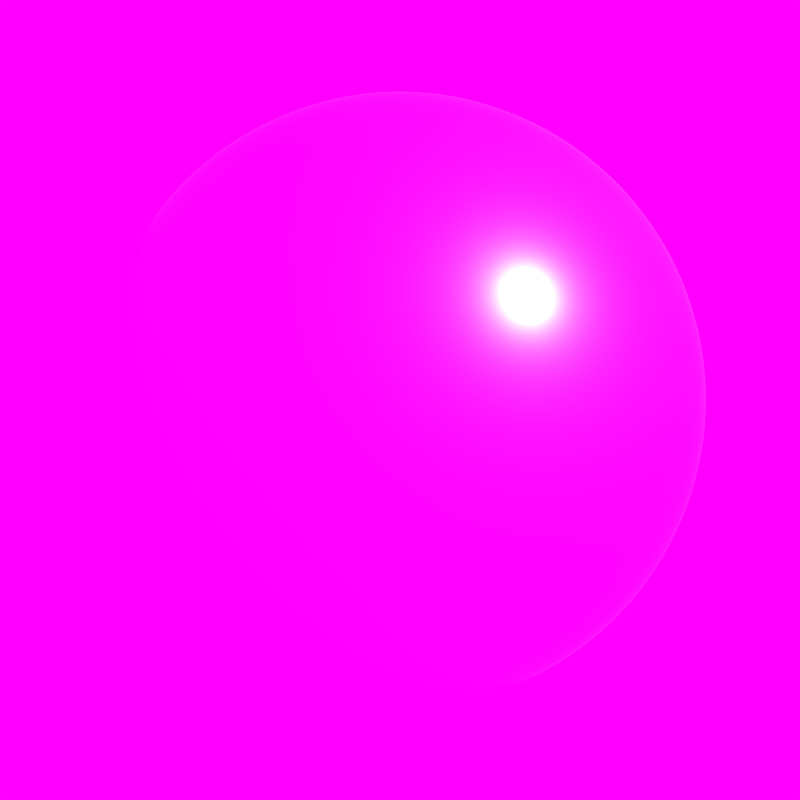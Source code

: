 # Source: brown_carpet.blend  (saved by Blender 2.78.0; exported with 4.5.12 LTS)
import bpy
from mathutils import Matrix  # noqa: F401  (used for matrix-valued properties, if any)

bpy.ops.wm.read_factory_settings(use_empty=True)
scene = bpy.context.scene
scene.name = 'Scene'

# ---- collections
col_collection_1 = bpy.data.collections.new('Collection 1'); scene.collection.children.link(col_collection_1)

# ---- images (referenced by path relative to the original .blend; pixels are not part of the script)
import os
ASSET_DIR = os.environ.get("B2B_ASSET_DIR", "")  # directory of the original .blend (textures are referenced by path, not embedded)
HERE = os.path.dirname(os.path.abspath(__file__))  # packed textures are extracted next to this script under _unpacked/

def load_image(name, relpath, width, height, colorspace="sRGB"):
    """Load a texture the original file referenced (path relative to the .blend, or extracted next to this script)."""
    p = next((c for c in (os.path.join(HERE, relpath), os.path.join(ASSET_DIR, relpath)) if relpath and os.path.exists(c)), "")
    if p:
        img = bpy.data.images.load(p, check_existing=True)
        img.name = name
    else:  # same state as the original file: an image datablock whose file is absent (Cycles renders it pink)
        img = bpy.data.images.new(name, width, height)
        img.source = "FILE"
        img.filepath = "//" + (relpath or name)
    img.colorspace_settings.name = colorspace
    return img
img_brown_carpet_diffuse_jpg = load_image('brown_carpet_diffuse.jpg', 'brown_carpet_diffuse.jpg', 1024, 1024, 'sRGB')
img_brown_carpet_reflection_jpg = load_image('brown_carpet_reflection.jpg', 'brown_carpet_reflection.jpg', 1024, 1024, 'Non-Color')
img_brown_carpet_roughness_jpg = load_image('brown_carpet_roughness.jpg', 'brown_carpet_roughness.jpg', 1024, 1024, 'Non-Color')
img_brown_carpet_height_jpg = load_image('brown_carpet_height.jpg', 'brown_carpet_height.jpg', 1024, 1024, 'Non-Color')
img_default_room_hdr = load_image('default_room.hdr', 'default_room.hdr', 1024, 1024, 'Linear Rec.709')

# ---- materials (node trees are filled in below, after node groups)
mat_material_001 = bpy.data.materials.new('Material.001')
mat_material_001.displacement_method = 'DISPLACEMENT'
mat_material_001.alpha_threshold = 0.0
mat_material_001.roughness = 0.5

# ---- node groups
ng_fresnel = bpy.data.node_groups.new('Fresnel', 'ShaderNodeTree')
_s = ng_fresnel.interface.new_socket(name='Fresnel', in_out='OUTPUT', socket_type='NodeSocketFloat')
_s.subtype = 'FACTOR'
_s.min_value = 0.0
_s.max_value = 1.0
_s = ng_fresnel.interface.new_socket(name='Metal Fresnel', in_out='OUTPUT', socket_type='NodeSocketFloat')
_s.min_value = 0.0
_s.max_value = 0.0
_s = ng_fresnel.interface.new_socket(name='Rim', in_out='OUTPUT', socket_type='NodeSocketFloat')
_s.min_value = 0.0
_s.max_value = 1.0
_s = ng_fresnel.interface.new_socket(name='Roughness', in_out='INPUT', socket_type='NodeSocketFloat')
_s.subtype = 'FACTOR'
_s.min_value = 0.0
_s.max_value = 1.0
_s = ng_fresnel.interface.new_socket(name='Normal', in_out='INPUT', socket_type='NodeSocketVector')
_s.min_value = -1.0
_s.max_value = 1.0
_s.hide_value = True
_s = ng_fresnel.interface.new_socket(name='IOR', in_out='INPUT', socket_type='NodeSocketFloat')
_s.default_value = 1.45
_s.min_value = 0.0
_s.max_value = 1000.0
_s = ng_fresnel.interface.new_socket(name='Rim Amount', in_out='INPUT', socket_type='NodeSocketFloat')
_s.default_value = 0.5
_s.min_value = 0.0
_s.max_value = 1.0
_N = ng_fresnel.nodes; _L = ng_fresnel.links
n0 = _N.new('ShaderNodeMix'); n0.name = 'Mix.001'; n0.location = (2, 66)
n0.data_type = 'RGBA'
n1 = _N.new('ShaderNodeBump'); n1.name = 'Bump'; n1.location = (-172, 15)
n1.hide = True
n1.inputs[1].default_value = 0.1
n1.inputs[2].default_value = 1.0
n2 = _N.new('ShaderNodeFresnel'); n2.name = 'Fresnel.002'; n2.location = (245, -76)
n2.width = 149
n3 = _N.new('ShaderNodeFresnel'); n3.name = 'Fresnel.001'; n3.location = (241, 66)
n3.width = 153
n4 = _N.new('NodeGroupOutput'); n4.name = 'Group Output'; n4.location = (925, 65)
n5 = _N.new('ShaderNodeMath'); n5.name = 'Math'; n5.location = (452, 29)
n5.operation = 'SUBTRACT'
n6 = _N.new('ShaderNodeLayerWeight'); n6.name = 'Layer Weight'; n6.location = (249, -176)
n7 = _N.new('ShaderNodeMath'); n7.name = 'Math.001'; n7.location = (426, -197)
n7.hide = True
n7.operation = 'POWER'
n7.inputs[1].default_value = 2.0
n8 = _N.new('ShaderNodeNewGeometry'); n8.name = 'Geometry'; n8.location = (-241, -66)
n9 = _N.new('NodeReroute'); n9.name = 'Reroute'; n9.location = (204, -64)
n9.width = 16
n9.socket_idname = 'NodeSocketFloat'
n10 = _N.new('NodeGroupInput'); n10.name = 'Group Input'; n10.location = (-441, 0)
_L.new(n8.outputs[4], n0.inputs[7])
_L.new(n1.outputs[0], n0.inputs[6])
_L.new(n0.outputs[2], n3.inputs[1])
_L.new(n10.outputs[0], n0.inputs[0])
_L.new(n10.outputs[1], n1.inputs[4])
_L.new(n9.outputs[0], n3.inputs[0])
_L.new(n8.outputs[4], n2.inputs[1])
_L.new(n3.outputs[0], n5.inputs[0])
_L.new(n2.outputs[0], n5.inputs[1])
_L.new(n5.outputs[0], n4.inputs[1])
_L.new(n3.outputs[0], n4.inputs[0])
_L.new(n0.outputs[2], n6.inputs[1])
_L.new(n6.outputs[1], n7.inputs[0])
_L.new(n7.outputs[0], n4.inputs[2])
_L.new(n10.outputs[3], n6.inputs[0])
_L.new(n9.outputs[0], n2.inputs[0])
_L.new(n10.outputs[2], n9.inputs[0])
n4.is_active_output = True
ng_reflection = bpy.data.node_groups.new('Reflection', 'ShaderNodeTree')
_s = ng_reflection.interface.new_socket(name='Shader', in_out='OUTPUT', socket_type='NodeSocketShader')
_s = ng_reflection.interface.new_socket(name='Shader', in_out='INPUT', socket_type='NodeSocketShader')
_s = ng_reflection.interface.new_socket(name='Roughness', in_out='INPUT', socket_type='NodeSocketFloat')
_s.subtype = 'FACTOR'
_s.min_value = 0.0
_s.max_value = 1.0
_s = ng_reflection.interface.new_socket(name='Reflection', in_out='INPUT', socket_type='NodeSocketFloat')
_s.subtype = 'FACTOR'
_s.min_value = 0.0
_s.max_value = 1.0
_s = ng_reflection.interface.new_socket(name='Normal', in_out='INPUT', socket_type='NodeSocketVector')
_s.min_value = -1.0
_s.max_value = 1.0
_s.hide_value = True
_N = ng_reflection.nodes; _L = ng_reflection.links
n0 = _N.new('NodeGroupOutput'); n0.name = 'Group Output'; n0.location = (495, 0)
n1 = _N.new('ShaderNodeMix'); n1.name = 'Mix'; n1.location = (76, 161)
n1.data_type = 'RGBA'
n1.inputs[7].default_value = (1.0, 1.0, 1.0, 1.0)
n2 = _N.new('NodeGroupInput'); n2.name = 'Group Input'; n2.location = (-410, 2)
n3 = _N.new('ShaderNodeMixShader'); n3.name = 'Mix Shader'; n3.location = (297, 2)
n4 = _N.new('ShaderNodeGroup'); n4.name = 'Group'; n4.location = (-155, 187)
n4.width = 150
n4.node_tree = ng_fresnel
n4.inputs[2].default_value = 1.45
n4.inputs[3].default_value = 0.5
n5 = _N.new('ShaderNodeBsdfAnisotropic'); n5.name = 'Glossy BSDF'; n5.location = (-155, -55)
n5.distribution = 'GGX'
n5.inputs[0].default_value = (1.0, 1.0, 1.0, 1.0)
n6 = _N.new('ShaderNodeMath'); n6.name = 'Math'; n6.location = (0, 0)
n6.operation = 'POWER'
_L.new(n5.outputs[0], n3.inputs[2])
_L.new(n2.outputs[0], n3.inputs[1])
_L.new(n2.outputs[1], n4.inputs[0])
_L.new(n2.outputs[3], n4.inputs[1])
_L.new(n2.outputs[3], n5.inputs[4])
_L.new(n1.outputs[2], n3.inputs[0])
_L.new(n4.outputs[0], n1.inputs[0])
_L.new(n2.outputs[2], n1.inputs[6])
_L.new(n3.outputs[0], n0.inputs[0])
_L.new(n2.outputs[1], n6.inputs[0])
_L.new(n6.outputs[0], n5.inputs[1])
n0.is_active_output = True
ng_pbr_dielectric = bpy.data.node_groups.new('PBR Dielectric', 'ShaderNodeTree')
_s = ng_pbr_dielectric.interface.new_socket(name='Shader', in_out='OUTPUT', socket_type='NodeSocketShader')
_s = ng_pbr_dielectric.interface.new_socket(name='Color', in_out='INPUT', socket_type='NodeSocketColor')
_s.default_value = (0.8, 0.02264, 0.0, 1.0)
_s = ng_pbr_dielectric.interface.new_socket(name='Roughness', in_out='INPUT', socket_type='NodeSocketFloat')
_s.subtype = 'FACTOR'
_s.min_value = 0.0
_s.max_value = 1.0
_s = ng_pbr_dielectric.interface.new_socket(name='Reflection', in_out='INPUT', socket_type='NodeSocketFloat')
_s.subtype = 'FACTOR'
_s.default_value = 0.1382
_s.min_value = 0.0
_s.max_value = 1.0
_s = ng_pbr_dielectric.interface.new_socket(name='Normal', in_out='INPUT', socket_type='NodeSocketVector')
_s.min_value = -1.0
_s.max_value = 1.0
_s.hide_value = True
_N = ng_pbr_dielectric.nodes; _L = ng_pbr_dielectric.links
n0 = _N.new('ShaderNodeBsdfDiffuse'); n0.name = 'Diffuse BSDF'; n0.location = (-47, 122)
n1 = _N.new('ShaderNodeMath'); n1.name = 'Math'; n1.location = (-175, -31)
n1.hide = True
n1.operation = 'POWER'
n1.inputs[1].default_value = 2.0
n2 = _N.new('ShaderNodeMath'); n2.name = 'Math.001'; n2.location = (-176, -75)
n2.hide = True
n2.operation = 'POWER'
n2.inputs[1].default_value = 2.0
n3 = _N.new('NodeGroupInput'); n3.name = 'Group Input'; n3.location = (-620, 3)
n4 = _N.new('ShaderNodeGroup'); n4.name = 'Group.001'; n4.location = (156, 1)
n4.node_tree = ng_reflection
n5 = _N.new('NodeGroupOutput'); n5.name = 'Group Output'; n5.location = (356, 0)
_L.new(n0.outputs[0], n4.inputs[0])
_L.new(n4.outputs[0], n5.inputs[0])
_L.new(n3.outputs[0], n0.inputs[0])
_L.new(n3.outputs[1], n1.inputs[0])
_L.new(n3.outputs[2], n2.inputs[0])
_L.new(n3.outputs[3], n4.inputs[3])
_L.new(n3.outputs[3], n0.inputs[2])
_L.new(n1.outputs[0], n0.inputs[1])
_L.new(n1.outputs[0], n4.inputs[1])
_L.new(n2.outputs[0], n4.inputs[2])
n5.is_active_output = True
ng_less_more_slider = bpy.data.node_groups.new('Less/More Slider', 'ShaderNodeTree')
_s = ng_less_more_slider.interface.new_socket(name='Val', in_out='OUTPUT', socket_type='NodeSocketFloat')
_s.min_value = 0.0
_s.max_value = 1.0
_s = ng_less_more_slider.interface.new_socket(name='Color2', in_out='INPUT', socket_type='NodeSocketColor')
_s = ng_less_more_slider.interface.new_socket(name='Less/More', in_out='INPUT', socket_type='NodeSocketFloat')
_s.subtype = 'FACTOR'
_s.min_value = -1.0
_s.max_value = 1.0
_N = ng_less_more_slider.nodes; _L = ng_less_more_slider.links
n0 = _N.new('ShaderNodeMath'); n0.name = 'Math.001'; n0.location = (-21, -45)
n1 = _N.new('ShaderNodeMath'); n1.name = 'Math'; n1.location = (-220, -48)
n1.operation = 'MULTIPLY'
n2 = _N.new('ShaderNodeMix'); n2.name = 'Mix'; n2.location = (220, 48)
n2.data_type = 'RGBA'
n2.blend_type = 'OVERLAY'
n2.inputs[0].default_value = 1.0
n3 = _N.new('NodeGroupOutput'); n3.name = 'Group Output'; n3.location = (417, 37)
n4 = _N.new('NodeGroupInput'); n4.name = 'Group Input'; n4.location = (-420, 0)
_L.new(n1.outputs[0], n0.inputs[0])
_L.new(n0.outputs[0], n2.inputs[6])
_L.new(n4.outputs[1], n1.inputs[0])
_L.new(n2.outputs[2], n3.inputs[0])
_L.new(n4.outputs[0], n2.inputs[7])
n3.is_active_output = True

# ---- material node trees
mat_material_001.use_nodes = True; mat_material_001.node_tree.nodes.clear()
_N = mat_material_001.node_tree.nodes; _L = mat_material_001.node_tree.links
n0 = _N.new('ShaderNodeOutputMaterial'); n0.name = 'Material Output'; n0.location = (344, 300)
n1 = _N.new('ShaderNodeTexImage'); n1.name = 'Image Texture'; n1.location = (-119, 313)
n1.width = 140
n1.image = img_brown_carpet_diffuse_jpg
n2 = _N.new('ShaderNodeTexImage'); n2.name = 'Image Texture.001'; n2.location = (-149, -4)
n2.width = 140
n2.image = img_brown_carpet_reflection_jpg
n3 = _N.new('ShaderNodeTexImage'); n3.name = 'Image Texture.002'; n3.location = (-154, -231)
n3.width = 140
n3.image = img_brown_carpet_roughness_jpg
n4 = _N.new('ShaderNodeGroup'); n4.name = 'Group'; n4.location = (91, 311)
n4.node_tree = ng_pbr_dielectric
n4.inputs[3].default_value = (0.0, 0.0, 0.0)
n5 = _N.new('ShaderNodeTexImage'); n5.name = 'Image Texture.003'; n5.location = (-113, -470)
n5.width = 140
n5.image = img_brown_carpet_height_jpg
n6 = _N.new('ShaderNodeGroup'); n6.name = 'Group.001'; n6.location = (124, -101)
n6.node_tree = ng_less_more_slider
n6.inputs[1].default_value = -0.4182
n7 = _N.new('ShaderNodeDisplacement'); n7.name = 'Displacement'; n7.location = (0, 0)
n7.inputs[1].default_value = 0.0
n7.inputs[2].default_value = 0.1
_L.new(n1.outputs[0], n4.inputs[0])
_L.new(n2.outputs[0], n4.inputs[2])
_L.new(n3.outputs[0], n4.inputs[1])
_L.new(n4.outputs[0], n0.inputs[0])
_L.new(n5.outputs[0], n6.inputs[0])
_L.new(n6.outputs[0], n7.inputs[0])
_L.new(n7.outputs[0], n0.inputs[2])
n0.is_active_output = True

# ---- world
world_world = bpy.data.worlds.new('World'); scene.world = world_world
world_world.use_nodes = True; world_world.node_tree.nodes.clear()
_N = world_world.node_tree.nodes; _L = world_world.node_tree.links
n0 = _N.new('ShaderNodeOutputWorld'); n0.name = 'World Output'; n0.location = (423, 275)
n1 = _N.new('ShaderNodeBackground'); n1.name = 'Background'; n1.location = (248, 275)
n2 = _N.new('ShaderNodeMath'); n2.name = 'Math'; n2.location = (-105, 163)
n2.operation = 'MULTIPLY'
n3 = _N.new('ShaderNodeMath'); n3.name = 'Math.001'; n3.location = (61, 163)
n3.width = 151
n3.inputs[1].default_value = 1.0
n4 = _N.new('ShaderNodeTexEnvironment'); n4.name = 'Environment Texture'; n4.location = (-383, 337)
n4.width = 140
n4.image = img_default_room_hdr
_L.new(n1.outputs[0], n0.inputs[0])
_L.new(n2.outputs[0], n3.inputs[0])
_L.new(n3.outputs[0], n1.inputs[1])
_L.new(n4.outputs[0], n1.inputs[0])
_L.new(n4.outputs[0], n2.inputs[0])
n0.is_active_output = True
world_world.color = (0.05088, 0.05088, 0.05088)
world_world.use_sun_shadow = False
world_world.sun_shadow_jitter_overblur = 0.0
world_world.cycles.sampling_method = 'MANUAL'

# ---- cameras
cam_camera = bpy.data.cameras.new('Camera')
cam_camera.clip_end = 100.0
cam_camera.lens = 35.0
cam_camera.sensor_width = 32.0
cam_camera.sensor_height = 18.0
cam_camera.ortho_scale = 7.314
cam_camera.dof.focus_distance = 0.0

# ---- meshes
me_sphere = bpy.data.meshes.new('Sphere')
me_sphere.from_pydata([(0.03806, 0.1913, 0.9808), (0.07466, 0.3753, 0.9239), (0.1084, 0.5449, 0.8315), (0.1379, 0.6935, 0.7071), (0.1622, 0.8155, 0.5556), (0.1802, 0.9061, 0.3827), (0.1913, 0.9619, 0.1951), (0.1951, 0.9808, 7.55e-08), (0.1913, 0.9619, -0.1951), (0.1802, 0.9061, -0.3827), (0.1622, 0.8155, -0.5556), (0.1379, 0.6935, -0.7071), (0.1084, 0.5449, -0.8315), (0.07466, 0.3753, -0.9239), (0.03806, 0.1913, -0.9808), (0.07466, 0.1802, 0.9808), (0.1464, 0.3536, 0.9239), (0.2126, 0.5133, 0.8315), (0.2706, 0.6533, 0.7071), (0.3182, 0.7682, 0.5556), (0.3536, 0.8536, 0.3827), (0.3753, 0.9061, 0.1951), (0.3827, 0.9239, 7.55e-08), (0.3753, 0.9061, -0.1951), (0.3536, 0.8536, -0.3827), (0.3182, 0.7682, -0.5556), (0.2706, 0.6533, -0.7071), (0.2126, 0.5133, -0.8315), (0.1464, 0.3536, -0.9239), (0.07466, 0.1802, -0.9808), (0.1084, 0.1622, 0.9808), (0.2126, 0.3182, 0.9239), (0.3087, 0.4619, 0.8315), (0.3928, 0.5879, 0.7071), (0.4619, 0.6913, 0.5556), (0.5133, 0.7682, 0.3827), (0.5449, 0.8155, 0.1951), (0.5556, 0.8315, 7.55e-08), (0.5449, 0.8155, -0.1951), (0.5133, 0.7682, -0.3827), (0.4619, 0.6913, -0.5556), (0.3928, 0.5879, -0.7071), (0.3087, 0.4619, -0.8315), (0.2126, 0.3182, -0.9239), (0.1084, 0.1622, -0.9808), (0.1379, 0.1379, 0.9808), (0.2706, 0.2706, 0.9239), (0.3928, 0.3928, 0.8315), (0.5, 0.5, 0.7071), (0.5879, 0.5879, 0.5556), (0.6533, 0.6533, 0.3827), (0.6935, 0.6935, 0.1951), (0.7071, 0.7071, 7.55e-08), (0.6935, 0.6935, -0.1951), (0.6533, 0.6533, -0.3827), (0.5879, 0.5879, -0.5556), (0.5, 0.5, -0.7071), (0.3928, 0.3928, -0.8315), (0.2706, 0.2706, -0.9239), (0.1379, 0.1379, -0.9808), (0.1622, 0.1084, 0.9808), (0.3182, 0.2126, 0.9239), (0.4619, 0.3087, 0.8315), (0.5879, 0.3928, 0.7071), (0.6913, 0.4619, 0.5556), (0.7682, 0.5133, 0.3827), (0.8155, 0.5449, 0.1951), (0.8315, 0.5556, 7.55e-08), (0.8155, 0.5449, -0.1951), (0.7682, 0.5133, -0.3827), (0.6913, 0.4619, -0.5556), (0.5879, 0.3928, -0.7071), (0.4619, 0.3087, -0.8315), (0.3182, 0.2126, -0.9239), (0.1622, 0.1084, -0.9808), (0.0, -3.258e-07, -1.0), (0.1802, 0.07466, 0.9808), (0.3536, 0.1464, 0.9239), (0.5133, 0.2126, 0.8315), (0.6533, 0.2706, 0.7071), (0.7682, 0.3182, 0.5556), (0.8536, 0.3536, 0.3827), (0.9061, 0.3753, 0.1951), (0.9239, 0.3827, 7.55e-08), (0.9061, 0.3753, -0.1951), (0.8536, 0.3536, -0.3827), (0.7682, 0.3182, -0.5556), (0.6533, 0.2706, -0.7071), (0.5133, 0.2126, -0.8315), (0.3536, 0.1464, -0.9239), (0.1802, 0.07466, -0.9808), (0.1913, 0.03806, 0.9808), (0.3753, 0.07466, 0.9239), (0.5449, 0.1084, 0.8315), (0.6935, 0.1379, 0.7071), (0.8155, 0.1622, 0.5556), (0.9061, 0.1802, 0.3827), (0.9619, 0.1913, 0.1951), (0.9808, 0.1951, 7.55e-08), (0.9619, 0.1913, -0.1951), (0.9061, 0.1802, -0.3827), (0.8155, 0.1622, -0.5556), (0.6935, 0.1379, -0.7071), (0.5449, 0.1084, -0.8315), (0.3753, 0.07466, -0.9239), (0.1913, 0.03806, -0.9808), (0.1951, -3.266e-07, 0.9808), (0.3827, -3.192e-07, 0.9239), (0.5556, -3.117e-07, 0.8315), (0.7071, -3.192e-07, 0.7071), (0.8315, -3.341e-07, 0.5556), (0.9239, -2.745e-07, 0.3827), (0.9808, -3.937e-07, 0.1951), (1.0, -3.788e-07, 7.55e-08), (0.9808, -3.937e-07, -0.1951), (0.9239, -2.298e-07, -0.3827), (0.8315, -3.341e-07, -0.5556), (0.7071, -3.192e-07, -0.7071), (0.5556, -3.415e-07, -0.8315), (0.3827, -3.043e-07, -0.9239), (0.1951, -3.08e-07, -0.9808), (0.1913, -0.03806, 0.9808), (0.3753, -0.07466, 0.9239), (0.5449, -0.1084, 0.8315), (0.6935, -0.138, 0.7071), (0.8155, -0.1622, 0.5556), (0.9061, -0.1802, 0.3827), (0.9619, -0.1913, 0.1951), (0.9808, -0.1951, 7.55e-08), (0.9619, -0.1913, -0.1951), (0.9061, -0.1802, -0.3827), (0.8155, -0.1622, -0.5556), (0.6935, -0.138, -0.7071), (0.5449, -0.1084, -0.8315), (0.3753, -0.07466, -0.9239), (0.1913, -0.03806, -0.9808), (0.1802, -0.07466, 0.9808), (0.3536, -0.1464, 0.9239), (0.5133, -0.2126, 0.8315), (0.6533, -0.2706, 0.7071), (0.7682, -0.3182, 0.5556), (0.8536, -0.3536, 0.3827), (0.9061, -0.3753, 0.1951), (0.9239, -0.3827, 7.55e-08), (0.9061, -0.3753, -0.1951), (0.8536, -0.3536, -0.3827), (0.7682, -0.3182, -0.5556), (0.6533, -0.2706, -0.7071), (0.5133, -0.2126, -0.8315), (0.3536, -0.1464, -0.9239), (0.1802, -0.07466, -0.9808), (0.1622, -0.1084, 0.9808), (0.3182, -0.2126, 0.9239), (0.4619, -0.3087, 0.8315), (0.5879, -0.3928, 0.7071), (0.6913, -0.4619, 0.5556), (0.7682, -0.5133, 0.3827), (0.8155, -0.5449, 0.1951), (0.8315, -0.5556, 7.55e-08), (0.8155, -0.5449, -0.1951), (0.7682, -0.5133, -0.3827), (0.6913, -0.4619, -0.5556), (0.5879, -0.3928, -0.7071), (0.4619, -0.3087, -0.8315), (0.3182, -0.2126, -0.9239), (0.1622, -0.1084, -0.9808), (0.1379, -0.138, 0.9808), (0.2706, -0.2706, 0.9239), (0.3928, -0.3928, 0.8315), (0.5, -0.5, 0.7071), (0.5879, -0.5879, 0.5556), (0.6533, -0.6533, 0.3827), (0.6935, -0.6935, 0.1951), (0.7071, -0.7071, 7.55e-08), (0.6935, -0.6935, -0.1951), (0.6533, -0.6533, -0.3827), (0.5879, -0.5879, -0.5556), (0.5, -0.5, -0.7071), (0.3928, -0.3928, -0.8315), (0.2706, -0.2706, -0.9239), (0.1379, -0.138, -0.9808), (0.1084, -0.1622, 0.9808), (0.2126, -0.3182, 0.9239), (0.3087, -0.4619, 0.8315), (0.3928, -0.5879, 0.7071), (0.4619, -0.6913, 0.5556), (0.5133, -0.7682, 0.3827), (0.5449, -0.8155, 0.1951), (0.5556, -0.8315, 7.55e-08), (0.5449, -0.8155, -0.1951), (0.5133, -0.7682, -0.3827), (0.4619, -0.6913, -0.5556), (0.3928, -0.5879, -0.7071), (0.3087, -0.4619, -0.8315), (0.2126, -0.3182, -0.9239), (0.1084, -0.1622, -0.9808), (0.07466, -0.1802, 0.9808), (0.1464, -0.3536, 0.9239), (0.2126, -0.5133, 0.8315), (0.2706, -0.6533, 0.7071), (0.3182, -0.7682, 0.5556), (0.3536, -0.8536, 0.3827), (0.3753, -0.9061, 0.1951), (0.3827, -0.9239, 7.55e-08), (0.3753, -0.9061, -0.1951), (0.3536, -0.8536, -0.3827), (0.3182, -0.7682, -0.5556), (0.2706, -0.6533, -0.7071), (0.2126, -0.5133, -0.8315), (0.1464, -0.3536, -0.9239), (0.07466, -0.1802, -0.9808), (0.03806, -0.1913, 0.9808), (0.07466, -0.3753, 0.9239), (0.1084, -0.5449, 0.8315), (0.1379, -0.6935, 0.7071), (0.1622, -0.8155, 0.5556), (0.1802, -0.9061, 0.3827), (0.1913, -0.9619, 0.1951), (0.1951, -0.9808, 7.55e-08), (0.1913, -0.9619, -0.1951), (0.1802, -0.9061, -0.3827), (0.1622, -0.8155, -0.5556), (0.1379, -0.6935, -0.7071), (0.1084, -0.5449, -0.8315), (0.07466, -0.3753, -0.9239), (0.03806, -0.1913, -0.9808), (-7.212e-09, -0.1951, 0.9808), (4.122e-08, -0.3827, 0.9239), (2.632e-08, -0.5556, 0.8315), (-2.584e-08, -0.7071, 0.7071), (-8.544e-08, -0.8315, 0.5556), (6.357e-08, -0.9239, 0.3827), (-8.544e-08, -0.9808, 0.1951), (-1.003e-07, -1.0, 7.55e-08), (-8.544e-08, -0.9808, -0.1951), (6.357e-08, -0.9239, -0.3827), (-8.544e-08, -0.8315, -0.5556), (-2.584e-08, -0.7071, -0.7071), (-1.094e-08, -0.5556, -0.8315), (3.964e-09, -0.3827, -0.9239), (3.964e-09, -0.1951, -0.9808), (-0.03806, -0.1913, 0.9808), (-0.07466, -0.3753, 0.9239), (-0.1084, -0.5449, 0.8315), (-0.1379, -0.6935, 0.7071), (-0.1622, -0.8155, 0.5556), (-0.1802, -0.9061, 0.3827), (-0.1913, -0.9619, 0.1951), (-0.1951, -0.9808, 7.55e-08), (-0.1913, -0.9619, -0.1951), (-0.1802, -0.9061, -0.3827), (-0.1622, -0.8155, -0.5556), (-0.1379, -0.6935, -0.7071), (-0.1084, -0.5449, -0.8315), (-0.07466, -0.3753, -0.9239), (-0.03806, -0.1913, -0.9808), (-0.07466, -0.1802, 0.9808), (-0.1464, -0.3536, 0.9239), (-0.2126, -0.5133, 0.8315), (-0.2706, -0.6533, 0.7071), (-0.3182, -0.7682, 0.5556), (-0.3536, -0.8536, 0.3827), (-0.3753, -0.9061, 0.1951), (-0.3827, -0.9239, 7.55e-08), (-0.3753, -0.9061, -0.1951), (-0.3536, -0.8536, -0.3827), (-0.3182, -0.7682, -0.5556), (-0.2706, -0.6533, -0.7071), (-0.2126, -0.5133, -0.8315), (-0.1464, -0.3536, -0.9239), (-0.07466, -0.1802, -0.9808), (-1.81e-07, -5.968e-07, 1.0), (-0.1084, -0.1622, 0.9808), (-0.2126, -0.3182, 0.9239), (-0.3087, -0.4619, 0.8315), (-0.3928, -0.5879, 0.7071), (-0.4619, -0.6913, 0.5556), (-0.5133, -0.7682, 0.3827), (-0.5449, -0.8155, 0.1951), (-0.5556, -0.8315, 7.55e-08), (-0.5449, -0.8155, -0.1951), (-0.5133, -0.7682, -0.3827), (-0.4619, -0.6913, -0.5556), (-0.3928, -0.5879, -0.7071), (-0.3087, -0.4619, -0.8315), (-0.2126, -0.3182, -0.9239), (-0.1084, -0.1622, -0.9808), (-0.1379, -0.138, 0.9808), (-0.2706, -0.2706, 0.9239), (-0.3928, -0.3928, 0.8315), (-0.5, -0.5, 0.7071), (-0.5879, -0.5879, 0.5556), (-0.6533, -0.6533, 0.3827), (-0.6935, -0.6935, 0.1951), (-0.7071, -0.7071, 7.55e-08), (-0.6935, -0.6935, -0.1951), (-0.6533, -0.6533, -0.3827), (-0.5879, -0.5879, -0.5556), (-0.5, -0.5, -0.7071), (-0.3928, -0.3928, -0.8315), (-0.2706, -0.2706, -0.9239), (-0.1379, -0.1379, -0.9808), (-0.1622, -0.1084, 0.9808), (-0.3182, -0.2126, 0.9239), (-0.4619, -0.3087, 0.8315), (-0.5879, -0.3928, 0.7071), (-0.6913, -0.4619, 0.5556), (-0.7682, -0.5133, 0.3827), (-0.8155, -0.5449, 0.1951), (-0.8315, -0.5556, 7.55e-08), (-0.8155, -0.5449, -0.1951), (-0.7682, -0.5133, -0.3827), (-0.6913, -0.4619, -0.5556), (-0.5879, -0.3928, -0.7071), (-0.4619, -0.3087, -0.8315), (-0.3182, -0.2126, -0.9239), (-0.1622, -0.1084, -0.9808), (-0.1802, -0.07466, 0.9808), (-0.3536, -0.1464, 0.9239), (-0.5133, -0.2126, 0.8315), (-0.6533, -0.2706, 0.7071), (-0.7682, -0.3182, 0.5556), (-0.8536, -0.3536, 0.3827), (-0.9061, -0.3753, 0.1951), (-0.9239, -0.3827, 7.55e-08), (-0.9061, -0.3753, -0.1951), (-0.8536, -0.3536, -0.3827), (-0.7682, -0.3182, -0.5556), (-0.6533, -0.2706, -0.7071), (-0.5133, -0.2126, -0.8315), (-0.3536, -0.1464, -0.9239), (-0.1802, -0.07466, -0.9808), (-0.1913, -0.03806, 0.9808), (-0.3753, -0.07466, 0.9239), (-0.5449, -0.1084, 0.8315), (-0.6935, -0.1379, 0.7071), (-0.8155, -0.1622, 0.5556), (-0.9061, -0.1802, 0.3827), (-0.9619, -0.1913, 0.1951), (-0.9808, -0.1951, 7.55e-08), (-0.9619, -0.1913, -0.1951), (-0.9061, -0.1802, -0.3827), (-0.8155, -0.1622, -0.5556), (-0.6935, -0.1379, -0.7071), (-0.5449, -0.1084, -0.8315), (-0.3753, -0.07466, -0.9239), (-0.1913, -0.03806, -0.9808), (-0.1951, -3.117e-07, 0.9808), (-0.3827, -2.819e-07, 0.9239), (-0.5556, -2.819e-07, 0.8315), (-0.7071, -1.851e-07, 0.7071), (-0.8315, -1.404e-07, 0.5556), (-0.9239, -3.192e-07, 0.3827), (-0.9808, -9.567e-08, 0.1951), (-1.0, -1.404e-07, 7.55e-08), (-0.9808, -9.567e-08, -0.1951), (-0.9239, -3.192e-07, -0.3827), (-0.8315, -1.404e-07, -0.5556), (-0.7071, -1.851e-07, -0.7071), (-0.5556, -2.596e-07, -0.8315), (-0.3827, -2.521e-07, -0.9239), (-0.1951, -3.155e-07, -0.9808), (-0.1913, 0.03806, 0.9808), (-0.3753, 0.07466, 0.9239), (-0.5449, 0.1084, 0.8315), (-0.6935, 0.1379, 0.7071), (-0.8155, 0.1622, 0.5556), (-0.9061, 0.1802, 0.3827), (-0.9619, 0.1913, 0.1951), (-0.9808, 0.1951, 7.55e-08), (-0.9619, 0.1913, -0.1951), (-0.9061, 0.1802, -0.3827), (-0.8155, 0.1622, -0.5556), (-0.6935, 0.1379, -0.7071), (-0.5449, 0.1084, -0.8315), (-0.3753, 0.07466, -0.9239), (-0.1913, 0.03806, -0.9808), (-0.1802, 0.07466, 0.9808), (-0.3536, 0.1464, 0.9239), (-0.5133, 0.2126, 0.8315), (-0.6533, 0.2706, 0.7071), (-0.7682, 0.3182, 0.5556), (-0.8536, 0.3536, 0.3827), (-0.9061, 0.3753, 0.1951), (-0.9239, 0.3827, 7.55e-08), (-0.9061, 0.3753, -0.1951), (-0.8536, 0.3536, -0.3827), (-0.7682, 0.3182, -0.5556), (-0.6533, 0.2706, -0.7071), (-0.5133, 0.2126, -0.8315), (-0.3536, 0.1464, -0.9239), (-0.1802, 0.07466, -0.9808), (-0.1622, 0.1084, 0.9808), (-0.3182, 0.2126, 0.9239), (-0.4619, 0.3087, 0.8315), (-0.5879, 0.3928, 0.7071), (-0.6913, 0.4619, 0.5556), (-0.7682, 0.5133, 0.3827), (-0.8155, 0.5449, 0.1951), (-0.8315, 0.5556, 7.55e-08), (-0.8155, 0.5449, -0.1951), (-0.7682, 0.5133, -0.3827), (-0.6913, 0.4619, -0.5556), (-0.5879, 0.3928, -0.7071), (-0.4619, 0.3087, -0.8315), (-0.3182, 0.2126, -0.9239), (-0.1622, 0.1084, -0.9808), (-0.1379, 0.1379, 0.9808), (-0.2706, 0.2706, 0.9239), (-0.3928, 0.3928, 0.8315), (-0.5, 0.5, 0.7071), (-0.5879, 0.5879, 0.5556), (-0.6533, 0.6533, 0.3827), (-0.6935, 0.6935, 0.1951), (-0.7071, 0.7071, 7.55e-08), (-0.6935, 0.6935, -0.1951), (-0.6533, 0.6533, -0.3827), (-0.5879, 0.5879, -0.5556), (-0.5, 0.5, -0.7071), (-0.3928, 0.3928, -0.8315), (-0.2706, 0.2706, -0.9239), (-0.1379, 0.1379, -0.9808), (-0.1084, 0.1622, 0.9808), (-0.2126, 0.3182, 0.9239), (-0.3087, 0.4619, 0.8315), (-0.3928, 0.5879, 0.7071), (-0.4619, 0.6913, 0.5556), (-0.5133, 0.7682, 0.3827), (-0.5449, 0.8155, 0.1951), (-0.5556, 0.8315, 7.55e-08), (-0.5449, 0.8155, -0.1951), (-0.5133, 0.7682, -0.3827), (-0.4619, 0.6913, -0.5556), (-0.3928, 0.5879, -0.7071), (-0.3087, 0.4619, -0.8315), (-0.2126, 0.3182, -0.9239), (-0.1084, 0.1622, -0.9808), (-0.07466, 0.1802, 0.9808), (-0.1464, 0.3536, 0.9239), (-0.2126, 0.5133, 0.8315), (-0.2706, 0.6533, 0.7071), (-0.3182, 0.7682, 0.5556), (-0.3536, 0.8536, 0.3827), (-0.3753, 0.9061, 0.1951), (-0.3827, 0.9239, 7.55e-08), (-0.3753, 0.9061, -0.1951), (-0.3536, 0.8536, -0.3827), (-0.3182, 0.7682, -0.5556), (-0.2706, 0.6533, -0.7071), (-0.2126, 0.5133, -0.8315), (-0.1464, 0.3536, -0.9239), (-0.07466, 0.1802, -0.9808), (-0.03806, 0.1913, 0.9808), (-0.07466, 0.3753, 0.9239), (-0.1084, 0.5449, 0.8315), (-0.1379, 0.6935, 0.7071), (-0.1622, 0.8155, 0.5556), (-0.1802, 0.9061, 0.3827), (-0.1913, 0.9619, 0.1951), (-0.1951, 0.9808, 7.55e-08), (-0.1913, 0.9619, -0.1951), (-0.1802, 0.9061, -0.3827), (-0.1622, 0.8155, -0.5556), (-0.1379, 0.6935, -0.7071), (-0.1084, 0.5449, -0.8315), (-0.07466, 0.3753, -0.9239), (-0.03806, 0.1913, -0.9808), (3.749e-08, 0.1951, 0.9808), (7.847e-08, 0.3827, 0.9239), (1.083e-07, 0.5556, 0.8315), (1.53e-07, 0.7071, 0.7071), (2.722e-07, 0.8315, 0.5556), (6.357e-08, 0.9239, 0.3827), (2.573e-07, 0.9808, 0.1951), (2.722e-07, 1.0, 7.55e-08), (2.573e-07, 0.9808, -0.1951), (6.357e-08, 0.9239, -0.3827), (2.722e-07, 0.8315, -0.5556), (1.53e-07, 0.7071, -0.7071), (1.232e-07, 0.5556, -0.8315), (7.847e-08, 0.3827, -0.9239), (1.514e-08, 0.1951, -0.9808)], [], [(468, 467, 0, 1), (476, 475, 8, 9), (469, 468, 1, 2), (477, 476, 9, 10), (470, 469, 2, 3), (478, 477, 10, 11), (471, 470, 3, 4), (479, 478, 11, 12), (472, 471, 4, 5), (480, 479, 12, 13), (473, 472, 5, 6), (481, 480, 13, 14), (474, 473, 6, 7), (467, 271, 0), (75, 481, 14), (475, 474, 7, 8), (0, 271, 15), (75, 14, 29), (8, 7, 22, 23), (1, 0, 15, 16), (9, 8, 23, 24), (2, 1, 16, 17), (10, 9, 24, 25), (3, 2, 17, 18), (11, 10, 25, 26), (4, 3, 18, 19), (12, 11, 26, 27), (5, 4, 19, 20), (13, 12, 27, 28), (6, 5, 20, 21), (14, 13, 28, 29), (7, 6, 21, 22), (19, 18, 33, 34), (27, 26, 41, 42), (20, 19, 34, 35), (28, 27, 42, 43), (21, 20, 35, 36), (29, 28, 43, 44), (22, 21, 36, 37), (15, 271, 30), (75, 29, 44), (23, 22, 37, 38), (16, 15, 30, 31), (24, 23, 38, 39), (17, 16, 31, 32), (25, 24, 39, 40), (18, 17, 32, 33), (26, 25, 40, 41), (38, 37, 52, 53), (31, 30, 45, 46), (39, 38, 53, 54), (32, 31, 46, 47), (40, 39, 54, 55), (33, 32, 47, 48), (41, 40, 55, 56), (34, 33, 48, 49), (42, 41, 56, 57), (35, 34, 49, 50), (43, 42, 57, 58), (36, 35, 50, 51), (44, 43, 58, 59), (37, 36, 51, 52), (30, 271, 45), (75, 44, 59), (57, 56, 71, 72), (50, 49, 64, 65), (58, 57, 72, 73), (51, 50, 65, 66), (59, 58, 73, 74), (52, 51, 66, 67), (45, 271, 60), (75, 59, 74), (53, 52, 67, 68), (46, 45, 60, 61), (54, 53, 68, 69), (47, 46, 61, 62), (55, 54, 69, 70), (48, 47, 62, 63), (56, 55, 70, 71), (49, 48, 63, 64), (61, 60, 76, 77), (69, 68, 84, 85), (62, 61, 77, 78), (70, 69, 85, 86), (63, 62, 78, 79), (71, 70, 86, 87), (64, 63, 79, 80), (72, 71, 87, 88), (65, 64, 80, 81), (73, 72, 88, 89), (66, 65, 81, 82), (74, 73, 89, 90), (67, 66, 82, 83), (60, 271, 76), (75, 74, 90), (68, 67, 83, 84), (81, 80, 95, 96), (89, 88, 103, 104), (82, 81, 96, 97), (90, 89, 104, 105), (83, 82, 97, 98), (76, 271, 91), (75, 90, 105), (84, 83, 98, 99), (77, 76, 91, 92), (85, 84, 99, 100), (78, 77, 92, 93), (86, 85, 100, 101), (79, 78, 93, 94), (87, 86, 101, 102), (80, 79, 94, 95), (88, 87, 102, 103), (100, 99, 114, 115), (93, 92, 107, 108), (101, 100, 115, 116), (94, 93, 108, 109), (102, 101, 116, 117), (95, 94, 109, 110), (103, 102, 117, 118), (96, 95, 110, 111), (104, 103, 118, 119), (97, 96, 111, 112), (105, 104, 119, 120), (98, 97, 112, 113), (91, 271, 106), (75, 105, 120), (99, 98, 113, 114), (92, 91, 106, 107), (119, 118, 133, 134), (112, 111, 126, 127), (120, 119, 134, 135), (113, 112, 127, 128), (106, 271, 121), (75, 120, 135), (114, 113, 128, 129), (107, 106, 121, 122), (115, 114, 129, 130), (108, 107, 122, 123), (116, 115, 130, 131), (109, 108, 123, 124), (117, 116, 131, 132), (110, 109, 124, 125), (118, 117, 132, 133), (111, 110, 125, 126), (131, 130, 145, 146), (124, 123, 138, 139), (132, 131, 146, 147), (125, 124, 139, 140), (133, 132, 147, 148), (126, 125, 140, 141), (134, 133, 148, 149), (127, 126, 141, 142), (135, 134, 149, 150), (128, 127, 142, 143), (121, 271, 136), (75, 135, 150), (129, 128, 143, 144), (122, 121, 136, 137), (130, 129, 144, 145), (123, 122, 137, 138), (150, 149, 164, 165), (143, 142, 157, 158), (136, 271, 151), (75, 150, 165), (144, 143, 158, 159), (137, 136, 151, 152), (145, 144, 159, 160), (138, 137, 152, 153), (146, 145, 160, 161), (139, 138, 153, 154), (147, 146, 161, 162), (140, 139, 154, 155), (148, 147, 162, 163), (141, 140, 155, 156), (149, 148, 163, 164), (142, 141, 156, 157), (154, 153, 168, 169), (162, 161, 176, 177), (155, 154, 169, 170), (163, 162, 177, 178), (156, 155, 170, 171), (164, 163, 178, 179), (157, 156, 171, 172), (165, 164, 179, 180), (158, 157, 172, 173), (151, 271, 166), (75, 165, 180), (159, 158, 173, 174), (152, 151, 166, 167), (160, 159, 174, 175), (153, 152, 167, 168), (161, 160, 175, 176), (173, 172, 187, 188), (166, 271, 181), (75, 180, 195), (174, 173, 188, 189), (167, 166, 181, 182), (175, 174, 189, 190), (168, 167, 182, 183), (176, 175, 190, 191), (169, 168, 183, 184), (177, 176, 191, 192), (170, 169, 184, 185), (178, 177, 192, 193), (171, 170, 185, 186), (179, 178, 193, 194), (172, 171, 186, 187), (180, 179, 194, 195), (192, 191, 206, 207), (185, 184, 199, 200), (193, 192, 207, 208), (186, 185, 200, 201), (194, 193, 208, 209), (187, 186, 201, 202), (195, 194, 209, 210), (188, 187, 202, 203), (181, 271, 196), (75, 195, 210), (189, 188, 203, 204), (182, 181, 196, 197), (190, 189, 204, 205), (183, 182, 197, 198), (191, 190, 205, 206), (184, 183, 198, 199), (196, 271, 211), (75, 210, 225), (204, 203, 218, 219), (197, 196, 211, 212), (205, 204, 219, 220), (198, 197, 212, 213), (206, 205, 220, 221), (199, 198, 213, 214), (207, 206, 221, 222), (200, 199, 214, 215), (208, 207, 222, 223), (201, 200, 215, 216), (209, 208, 223, 224), (202, 201, 216, 217), (210, 209, 224, 225), (203, 202, 217, 218), (215, 214, 229, 230), (223, 222, 237, 238), (216, 215, 230, 231), (224, 223, 238, 239), (217, 216, 231, 232), (225, 224, 239, 240), (218, 217, 232, 233), (211, 271, 226), (75, 225, 240), (219, 218, 233, 234), (212, 211, 226, 227), (220, 219, 234, 235), (213, 212, 227, 228), (221, 220, 235, 236), (214, 213, 228, 229), (222, 221, 236, 237), (234, 233, 248, 249), (227, 226, 241, 242), (235, 234, 249, 250), (228, 227, 242, 243), (236, 235, 250, 251), (229, 228, 243, 244), (237, 236, 251, 252), (230, 229, 244, 245), (238, 237, 252, 253), (231, 230, 245, 246), (239, 238, 253, 254), (232, 231, 246, 247), (240, 239, 254, 255), (233, 232, 247, 248), (226, 271, 241), (75, 240, 255), (253, 252, 267, 268), (246, 245, 260, 261), (254, 253, 268, 269), (247, 246, 261, 262), (255, 254, 269, 270), (248, 247, 262, 263), (241, 271, 256), (75, 255, 270), (249, 248, 263, 264), (242, 241, 256, 257), (250, 249, 264, 265), (243, 242, 257, 258), (251, 250, 265, 266), (244, 243, 258, 259), (252, 251, 266, 267), (245, 244, 259, 260), (265, 264, 280, 281), (258, 257, 273, 274), (266, 265, 281, 282), (259, 258, 274, 275), (267, 266, 282, 283), (260, 259, 275, 276), (268, 267, 283, 284), (261, 260, 276, 277), (269, 268, 284, 285), (262, 261, 277, 278), (270, 269, 285, 286), (263, 262, 278, 279), (256, 271, 272), (75, 270, 286), (264, 263, 279, 280), (257, 256, 272, 273), (285, 284, 299, 300), (278, 277, 292, 293), (286, 285, 300, 301), (279, 278, 293, 294), (272, 271, 287), (75, 286, 301), (280, 279, 294, 295), (273, 272, 287, 288), (281, 280, 295, 296), (274, 273, 288, 289), (282, 281, 296, 297), (275, 274, 289, 290), (283, 282, 297, 298), (276, 275, 290, 291), (284, 283, 298, 299), (277, 276, 291, 292), (289, 288, 303, 304), (297, 296, 311, 312), (290, 289, 304, 305), (298, 297, 312, 313), (291, 290, 305, 306), (299, 298, 313, 314), (292, 291, 306, 307), (300, 299, 314, 315), (293, 292, 307, 308), (301, 300, 315, 316), (294, 293, 308, 309), (287, 271, 302), (75, 301, 316), (295, 294, 309, 310), (288, 287, 302, 303), (296, 295, 310, 311), (308, 307, 322, 323), (316, 315, 330, 331), (309, 308, 323, 324), (302, 271, 317), (75, 316, 331), (310, 309, 324, 325), (303, 302, 317, 318), (311, 310, 325, 326), (304, 303, 318, 319), (312, 311, 326, 327), (305, 304, 319, 320), (313, 312, 327, 328), (306, 305, 320, 321), (314, 313, 328, 329), (307, 306, 321, 322), (315, 314, 329, 330), (327, 326, 341, 342), (320, 319, 334, 335), (328, 327, 342, 343), (321, 320, 335, 336), (329, 328, 343, 344), (322, 321, 336, 337), (330, 329, 344, 345), (323, 322, 337, 338), (331, 330, 345, 346), (324, 323, 338, 339), (317, 271, 332), (75, 331, 346), (325, 324, 339, 340), (318, 317, 332, 333), (326, 325, 340, 341), (319, 318, 333, 334), (346, 345, 360, 361), (339, 338, 353, 354), (332, 271, 347), (75, 346, 361), (340, 339, 354, 355), (333, 332, 347, 348), (341, 340, 355, 356), (334, 333, 348, 349), (342, 341, 356, 357), (335, 334, 349, 350), (343, 342, 357, 358), (336, 335, 350, 351), (344, 343, 358, 359), (337, 336, 351, 352), (345, 344, 359, 360), (338, 337, 352, 353), (350, 349, 364, 365), (358, 357, 372, 373), (351, 350, 365, 366), (359, 358, 373, 374), (352, 351, 366, 367), (360, 359, 374, 375), (353, 352, 367, 368), (361, 360, 375, 376), (354, 353, 368, 369), (347, 271, 362), (75, 361, 376), (355, 354, 369, 370), (348, 347, 362, 363), (356, 355, 370, 371), (349, 348, 363, 364), (357, 356, 371, 372), (369, 368, 383, 384), (362, 271, 377), (75, 376, 391), (370, 369, 384, 385), (363, 362, 377, 378), (371, 370, 385, 386), (364, 363, 378, 379), (372, 371, 386, 387), (365, 364, 379, 380), (373, 372, 387, 388), (366, 365, 380, 381), (374, 373, 388, 389), (367, 366, 381, 382), (375, 374, 389, 390), (368, 367, 382, 383), (376, 375, 390, 391), (388, 387, 402, 403), (381, 380, 395, 396), (389, 388, 403, 404), (382, 381, 396, 397), (390, 389, 404, 405), (383, 382, 397, 398), (391, 390, 405, 406), (384, 383, 398, 399), (377, 271, 392), (75, 391, 406), (385, 384, 399, 400), (378, 377, 392, 393), (386, 385, 400, 401), (379, 378, 393, 394), (387, 386, 401, 402), (380, 379, 394, 395), (75, 406, 421), (400, 399, 414, 415), (393, 392, 407, 408), (401, 400, 415, 416), (394, 393, 408, 409), (402, 401, 416, 417), (395, 394, 409, 410), (403, 402, 417, 418), (396, 395, 410, 411), (404, 403, 418, 419), (397, 396, 411, 412), (405, 404, 419, 420), (398, 397, 412, 413), (406, 405, 420, 421), (399, 398, 413, 414), (392, 271, 407), (419, 418, 433, 434), (412, 411, 426, 427), (420, 419, 434, 435), (413, 412, 427, 428), (421, 420, 435, 436), (414, 413, 428, 429), (407, 271, 422), (75, 421, 436), (415, 414, 429, 430), (408, 407, 422, 423), (416, 415, 430, 431), (409, 408, 423, 424), (417, 416, 431, 432), (410, 409, 424, 425), (418, 417, 432, 433), (411, 410, 425, 426), (423, 422, 437, 438), (431, 430, 445, 446), (424, 423, 438, 439), (432, 431, 446, 447), (425, 424, 439, 440), (433, 432, 447, 448), (426, 425, 440, 441), (434, 433, 448, 449), (427, 426, 441, 442), (435, 434, 449, 450), (428, 427, 442, 443), (436, 435, 450, 451), (429, 428, 443, 444), (422, 271, 437), (75, 436, 451), (430, 429, 444, 445), (442, 441, 456, 457), (450, 449, 464, 465), (443, 442, 457, 458), (451, 450, 465, 466), (444, 443, 458, 459), (437, 271, 452), (75, 451, 466), (445, 444, 459, 460), (438, 437, 452, 453), (446, 445, 460, 461), (439, 438, 453, 454), (447, 446, 461, 462), (440, 439, 454, 455), (448, 447, 462, 463), (441, 440, 455, 456), (449, 448, 463, 464), (461, 460, 475, 476), (454, 453, 468, 469), (462, 461, 476, 477), (455, 454, 469, 470), (463, 462, 477, 478), (456, 455, 470, 471), (464, 463, 478, 479), (457, 456, 471, 472), (465, 464, 479, 480), (458, 457, 472, 473), (466, 465, 480, 481), (459, 458, 473, 474), (452, 271, 467), (75, 466, 481), (460, 459, 474, 475), (453, 452, 467, 468)])
me_sphere.polygons.foreach_set('use_smooth', [True] * 512)
_uv = me_sphere.uv_layers.new(name='UVMap')
_uv.uv.foreach_set('vector', [-1.17, 2.02, -0.3592, 1.969, -0.1905, 1.966, -1.392, 2.08, -1.634, 0.7864, -1.595, 0.9453, -1.703, 0.9744, -1.737, 0.8143, -1.309, 1.886, -1.17, 2.02, -1.392, 2.08, -1.474, 1.93, -1.673, 0.6277, -1.634, 0.7864, -1.737, 0.8143, -1.772, 0.6542, -1.379, 1.734, -1.309, 1.886, -1.474, 1.93, -1.522, 1.773, -1.714, 0.4693, -1.673, 0.6277, -1.772, 0.6542, -1.807, 0.4943, -1.43, 1.579, -1.379, 1.734, -1.522, 1.773, -1.562, 1.614, -1.758, 0.3117, -1.714, 0.4693, -1.807, 0.4943, -1.843, 0.3346, -1.475, 1.421, -1.43, 1.579, -1.562, 1.614, -1.599, 1.455, -1.809, 0.1556, -1.758, 0.3117, -1.843, 0.3346, -1.882, 0.1754, -1.516, 1.263, -1.475, 1.421, -1.599, 1.455, -1.634, 1.295, -1.874, 0.003271, -1.809, 0.1556, -1.882, 0.1754, -1.927, 0.01757, -1.556, 1.104, -1.516, 1.263, -1.634, 1.295, -1.669, 1.135, -0.3592, 1.969, 0.2233, 1.731, -0.1905, 1.966, -1.995, -0.1353, -1.874, 0.003271, -1.927, 0.01757, -1.595, 0.9453, -1.556, 1.104, -1.669, 1.135, -1.703, 0.9744, -0.1905, 1.966, 0.2233, 1.731, 0.5038, 1.841, 1.591, -0.8252, 1.659, -0.6723, 1.605, -0.6613, 1.883, 0.2846, 1.918, 0.4447, 1.803, 0.4681, 1.774, 0.307, 2.195, 1.39, 3.396, 1.276, 0.5038, 1.841, 1.946, 1.441, 1.849, 0.1244, 1.883, 0.2846, 1.774, 0.307, 1.744, 0.1459, 2.112, 1.24, 2.195, 1.39, 1.946, 1.441, 1.939, 1.276, 1.814, -0.03567, 1.849, 0.1244, 1.744, 0.1459, 1.715, -0.01529, 2.064, 1.083, 2.112, 1.24, 1.939, 1.276, 1.916, 1.113, 1.779, -0.1956, 1.814, -0.03567, 1.715, -0.01529, 1.686, -0.1765, 2.024, 0.9243, 2.064, 1.083, 1.916, 1.113, 1.889, 0.9518, 1.743, -0.3553, 1.779, -0.1956, 1.686, -0.1765, 1.657, -0.3378, 1.987, 0.7646, 2.024, 0.9243, 1.889, 0.9518, 1.861, 0.7905, 1.704, -0.5145, 1.743, -0.3553, 1.657, -0.3378, 1.63, -0.4993, 1.952, 0.6047, 1.987, 0.7646, 1.861, 0.7905, 1.832, 0.6293, 1.659, -0.6723, 1.704, -0.5145, 1.63, -0.4993, 1.605, -0.6613, 1.918, 0.4447, 1.952, 0.6047, 1.832, 0.6293, 1.803, 0.4681, 1.889, 0.9518, 1.916, 1.113, 1.768, 1.134, 1.754, 0.971, 1.657, -0.3378, 1.686, -0.1765, 1.591, -0.1631, 1.57, -0.3255, 1.861, 0.7905, 1.889, 0.9518, 1.754, 0.971, 1.734, 0.8085, 1.63, -0.4993, 1.657, -0.3378, 1.57, -0.3255, 1.555, -0.4887, 1.832, 0.6293, 1.861, 0.7905, 1.734, 0.8085, 1.711, 0.6464, 1.605, -0.6613, 1.63, -0.4993, 1.555, -0.4887, 1.551, -0.6536, 1.803, 0.4681, 1.832, 0.6293, 1.711, 0.6464, 1.687, 0.4844, 0.5038, 1.841, 0.2233, 1.731, 0.8242, 1.753, 1.591, -0.8252, 1.605, -0.6613, 1.551, -0.6536, 1.774, 0.307, 1.803, 0.4681, 1.687, 0.4844, 1.663, 0.3226, 1.946, 1.441, 0.5038, 1.841, 0.8242, 1.753, 1.707, 1.475, 1.744, 0.1459, 1.774, 0.307, 1.663, 0.3226, 1.638, 0.1608, 1.939, 1.276, 1.946, 1.441, 1.707, 1.475, 1.768, 1.3, 1.715, -0.01529, 1.744, 0.1459, 1.638, 0.1608, 1.614, -0.001067, 1.916, 1.113, 1.939, 1.276, 1.768, 1.3, 1.768, 1.134, 1.686, -0.1765, 1.715, -0.01529, 1.614, -0.001067, 1.591, -0.1631, 1.663, 0.3226, 1.687, 0.4844, 1.571, 0.4939, 1.551, 0.3317, 1.707, 1.475, 0.8242, 1.753, 0.8666, 1.713, 1.503, 1.489, 1.638, 0.1608, 1.663, 0.3226, 1.551, 0.3317, 1.531, 0.1695, 1.768, 1.3, 1.707, 1.475, 1.503, 1.489, 1.603, 1.313, 1.614, -0.001067, 1.638, 0.1608, 1.531, 0.1695, 1.512, 0.007171, 1.768, 1.134, 1.768, 1.3, 1.603, 1.313, 1.622, 1.146, 1.591, -0.1631, 1.614, -0.001067, 1.512, 0.007171, 1.495, -0.1554, 1.754, 0.971, 1.768, 1.134, 1.622, 1.146, 1.619, 0.9818, 1.57, -0.3255, 1.591, -0.1631, 1.495, -0.1554, 1.482, -0.3185, 1.734, 0.8085, 1.754, 0.971, 1.619, 0.9818, 1.606, 0.8187, 1.555, -0.4887, 1.57, -0.3255, 1.482, -0.3185, 1.478, -0.4826, 1.711, 0.6464, 1.734, 0.8085, 1.606, 0.8187, 1.589, 0.6562, 1.551, -0.6536, 1.555, -0.4887, 1.478, -0.4826, 1.496, -0.6493, 1.687, 0.4844, 1.711, 0.6464, 1.589, 0.6562, 1.571, 0.4939, 0.8242, 1.753, 0.2233, 1.731, 0.8666, 1.713, 1.591, -0.8252, 1.551, -0.6536, 1.496, -0.6493, 1.482, -0.3185, 1.495, -0.1554, 1.397, -0.153, 1.393, -0.3163, 1.606, 0.8187, 1.619, 0.9818, 1.486, 0.9851, 1.48, 0.8219, 1.478, -0.4826, 1.482, -0.3185, 1.393, -0.3163, 1.401, -0.4808, 1.589, 0.6562, 1.606, 0.8187, 1.48, 0.8219, 1.468, 0.6592, 1.496, -0.6493, 1.478, -0.4826, 1.401, -0.4808, 1.441, -0.6483, 1.571, 0.4939, 1.589, 0.6562, 1.468, 0.6592, 1.454, 0.4968, 0.8666, 1.713, 0.2233, 1.731, 0.8505, 1.684, 1.591, -0.8252, 1.496, -0.6493, 1.441, -0.6483, 1.551, 0.3317, 1.571, 0.4939, 1.454, 0.4968, 1.438, 0.3345, 1.503, 1.489, 0.8666, 1.713, 0.8505, 1.684, 1.336, 1.49, 1.531, 0.1695, 1.551, 0.3317, 1.438, 0.3345, 1.422, 0.1722, 1.603, 1.313, 1.503, 1.489, 1.336, 1.49, 1.45, 1.316, 1.512, 0.007171, 1.531, 0.1695, 1.422, 0.1722, 1.408, 0.009777, 1.622, 1.146, 1.603, 1.313, 1.45, 1.316, 1.482, 1.149, 1.495, -0.1554, 1.512, 0.007171, 1.408, 0.009777, 1.397, -0.153, 1.619, 0.9818, 1.622, 1.146, 1.482, 1.149, 1.486, 0.9851, 1.336, 1.49, 0.8505, 1.684, 0.8146, 1.659, 1.196, 1.481, 1.422, 0.1722, 1.438, 0.3345, 1.325, 0.3319, 1.313, 0.1697, 1.45, 1.316, 1.336, 1.49, 1.196, 1.481, 1.31, 1.311, 1.408, 0.009777, 1.422, 0.1722, 1.313, 0.1697, 1.303, 0.007284, 1.482, 1.149, 1.45, 1.316, 1.31, 1.311, 1.347, 1.146, 1.397, -0.153, 1.408, 0.009777, 1.303, 0.007284, 1.298, -0.1554, 1.486, 0.9851, 1.482, 1.149, 1.347, 1.146, 1.357, 0.9818, 1.393, -0.3163, 1.397, -0.153, 1.298, -0.1554, 1.301, -0.3187, 1.48, 0.8219, 1.486, 0.9851, 1.357, 0.9818, 1.355, 0.8189, 1.401, -0.4808, 1.393, -0.3163, 1.301, -0.3187, 1.322, -0.4831, 1.468, 0.6592, 1.48, 0.8219, 1.355, 0.8189, 1.348, 0.6564, 1.441, -0.6483, 1.401, -0.4808, 1.322, -0.4831, 1.386, -0.6505, 1.454, 0.4968, 1.468, 0.6592, 1.348, 0.6564, 1.337, 0.4941, 0.8505, 1.684, 0.2233, 1.731, 0.8146, 1.659, 1.591, -0.8252, 1.441, -0.6483, 1.386, -0.6505, 1.438, 0.3345, 1.454, 0.4968, 1.337, 0.4941, 1.325, 0.3319, 1.355, 0.8189, 1.357, 0.9818, 1.232, 0.9735, 1.233, 0.811, 1.322, -0.4831, 1.301, -0.3187, 1.207, -0.3251, 1.24, -0.4892, 1.348, 0.6564, 1.355, 0.8189, 1.233, 0.811, 1.228, 0.6488, 1.386, -0.6505, 1.322, -0.4831, 1.24, -0.4892, 1.33, -0.6557, 1.337, 0.4941, 1.348, 0.6564, 1.228, 0.6488, 1.22, 0.4867, 0.8146, 1.659, 0.2233, 1.731, 0.7699, 1.637, 1.591, -0.8252, 1.386, -0.6505, 1.33, -0.6557, 1.325, 0.3319, 1.337, 0.4941, 1.22, 0.4867, 1.211, 0.3247, 1.196, 1.481, 0.8146, 1.659, 0.7699, 1.637, 1.076, 1.468, 1.313, 0.1697, 1.325, 0.3319, 1.211, 0.3247, 1.203, 0.1626, 1.31, 1.311, 1.196, 1.481, 1.076, 1.468, 1.181, 1.301, 1.303, 0.007284, 1.313, 0.1697, 1.203, 0.1626, 1.197, 0.0004023, 1.347, 1.146, 1.31, 1.311, 1.181, 1.301, 1.219, 1.137, 1.298, -0.1554, 1.303, 0.007284, 1.197, 0.0004023, 1.197, -0.1621, 1.357, 0.9818, 1.347, 1.146, 1.219, 1.137, 1.232, 0.9735, 1.301, -0.3187, 1.298, -0.1554, 1.197, -0.1621, 1.207, -0.3251, 1.203, 0.1626, 1.211, 0.3247, 1.097, 0.3139, 1.091, 0.152, 1.181, 1.301, 1.076, 1.468, 0.9687, 1.452, 1.061, 1.288, 1.197, 0.0004023, 1.203, 0.1626, 1.091, 0.152, 1.088, -0.009997, 1.219, 1.137, 1.181, 1.301, 1.061, 1.288, 1.098, 1.124, 1.197, -0.1621, 1.197, 0.0004023, 1.088, -0.009997, 1.093, -0.1723, 1.232, 0.9735, 1.219, 1.137, 1.098, 1.124, 1.111, 0.9617, 1.207, -0.3251, 1.197, -0.1621, 1.093, -0.1723, 1.111, -0.335, 1.233, 0.811, 1.232, 0.9735, 1.111, 0.9617, 1.113, 0.7995, 1.24, -0.4892, 1.207, -0.3251, 1.111, -0.335, 1.157, -0.4987, 1.228, 0.6488, 1.233, 0.811, 1.113, 0.7995, 1.11, 0.6375, 1.33, -0.6557, 1.24, -0.4892, 1.157, -0.4987, 1.275, -0.664, 1.22, 0.4867, 1.228, 0.6488, 1.11, 0.6375, 1.104, 0.4757, 0.7699, 1.637, 0.2233, 1.731, 0.7206, 1.617, 1.591, -0.8252, 1.33, -0.6557, 1.275, -0.664, 1.211, 0.3247, 1.22, 0.4867, 1.104, 0.4757, 1.097, 0.3139, 1.076, 1.468, 0.7699, 1.637, 0.7206, 1.617, 0.9687, 1.452, 1.157, -0.4987, 1.111, -0.335, 1.011, -0.3476, 1.07, -0.5109, 1.11, 0.6375, 1.113, 0.7995, 0.9956, 0.7859, 0.9926, 0.6241, 1.275, -0.664, 1.157, -0.4987, 1.07, -0.5109, 1.22, -0.6751, 1.104, 0.4757, 1.11, 0.6375, 0.9926, 0.6241, 0.9873, 0.4624, 0.7206, 1.617, 0.2233, 1.731, 0.6686, 1.6, 1.591, -0.8252, 1.275, -0.664, 1.22, -0.6751, 1.097, 0.3139, 1.104, 0.4757, 0.9873, 0.4624, 0.9817, 0.3007, 0.9687, 1.452, 0.7206, 1.617, 0.6686, 1.6, 0.8701, 1.437, 1.091, 0.152, 1.097, 0.3139, 0.9817, 0.3007, 0.9777, 0.139, 1.061, 1.288, 0.9687, 1.452, 0.8701, 1.437, 0.9488, 1.273, 1.088, -0.009997, 1.091, 0.152, 0.9777, 0.139, 0.9779, -0.02288, 1.098, 1.124, 1.061, 1.288, 0.9488, 1.273, 0.9813, 1.11, 1.093, -0.1723, 1.088, -0.009997, 0.9779, -0.02288, 0.9862, -0.185, 1.111, 0.9617, 1.098, 1.124, 0.9813, 1.11, 0.9934, 0.9478, 1.111, -0.335, 1.093, -0.1723, 0.9862, -0.185, 1.011, -0.3476, 1.113, 0.7995, 1.111, 0.9617, 0.9934, 0.9478, 0.9956, 0.7859, 0.9779, -0.02288, 0.9777, 0.139, 0.8628, 0.1248, 0.8646, -0.03709, 0.9813, 1.11, 0.9488, 1.273, 0.8426, 1.258, 0.8695, 1.096, 0.9862, -0.185, 0.9779, -0.02288, 0.8646, -0.03709, 0.876, -0.1992, 0.9934, 0.9478, 0.9813, 1.11, 0.8695, 1.096, 0.8791, 0.9335, 1.011, -0.3476, 0.9862, -0.185, 0.876, -0.1992, 0.9065, -0.3619, 0.9956, 0.7859, 0.9934, 0.9478, 0.8791, 0.9335, 0.88, 0.7716, 1.07, -0.5109, 1.011, -0.3476, 0.9065, -0.3619, 0.9799, -0.5254, 0.9926, 0.6241, 0.9956, 0.7859, 0.88, 0.7716, 0.8765, 0.6099, 1.22, -0.6751, 1.07, -0.5109, 0.9799, -0.5254, 1.166, -0.6888, 0.9873, 0.4624, 0.9926, 0.6241, 0.8765, 0.6099, 0.8711, 0.4482, 0.6686, 1.6, 0.2233, 1.731, 0.615, 1.585, 1.591, -0.8252, 1.22, -0.6751, 1.166, -0.6888, 0.9817, 0.3007, 0.9873, 0.4624, 0.8711, 0.4482, 0.8659, 0.2865, 0.8701, 1.437, 0.6686, 1.6, 0.615, 1.585, 0.7777, 1.421, 0.9777, 0.139, 0.9817, 0.3007, 0.8659, 0.2865, 0.8628, 0.1248, 0.9488, 1.273, 0.8701, 1.437, 0.7777, 1.421, 0.8426, 1.258, 1.166, -0.6888, 0.9799, -0.5254, 0.884, -0.5411, 1.113, -0.7051, 0.8711, 0.4482, 0.8765, 0.6099, 0.7613, 0.5962, 0.7549, 0.4344, 0.615, 1.585, 0.2233, 1.731, 0.5605, 1.573, 1.591, -0.8252, 1.166, -0.6888, 1.113, -0.7051, 0.8659, 0.2865, 0.8711, 0.4482, 0.7549, 0.4344, 0.7492, 0.2726, 0.7777, 1.421, 0.615, 1.585, 0.5605, 1.573, 0.6899, 1.408, 0.8628, 0.1248, 0.8659, 0.2865, 0.7492, 0.2726, 0.746, 0.1108, 0.8426, 1.258, 0.7777, 1.421, 0.6899, 1.408, 0.7412, 1.245, 0.8646, -0.03709, 0.8628, 0.1248, 0.746, 0.1108, 0.7483, -0.05129, 0.8695, 1.096, 0.8426, 1.258, 0.7412, 1.245, 0.7616, 1.082, 0.876, -0.1992, 0.8646, -0.03709, 0.7483, -0.05129, 0.7615, -0.2137, 0.8791, 0.9335, 0.8695, 1.096, 0.7616, 1.082, 0.7676, 0.9199, 0.9065, -0.3619, 0.876, -0.1992, 0.7615, -0.2137, 0.7968, -0.3768, 0.88, 0.7716, 0.8791, 0.9335, 0.7676, 0.9199, 0.7662, 0.758, 0.9799, -0.5254, 0.9065, -0.3619, 0.7968, -0.3768, 0.884, -0.5411, 0.8765, 0.6099, 0.88, 0.7716, 0.7662, 0.758, 0.7613, 0.5962, 0.7616, 1.082, 0.7412, 1.245, 0.6435, 1.234, 0.6568, 1.071, 0.7615, -0.2137, 0.7483, -0.05129, 0.6286, -0.06407, 0.6419, -0.227, 0.7676, 0.9199, 0.7616, 1.082, 0.6568, 1.071, 0.6584, 0.9085, 0.7968, -0.3768, 0.7615, -0.2137, 0.6419, -0.227, 0.6801, -0.3909, 0.7662, 0.758, 0.7676, 0.9199, 0.6584, 0.9085, 0.654, 0.7463, 0.884, -0.5411, 0.7968, -0.3768, 0.6801, -0.3909, 0.7803, -0.557, 0.7613, 0.5962, 0.7662, 0.758, 0.654, 0.7463, 0.6467, 0.5844, 1.113, -0.7051, 0.884, -0.5411, 0.7803, -0.557, 1.063, -0.7237, 0.7549, 0.4344, 0.7613, 0.5962, 0.6467, 0.5844, 0.6386, 0.4224, 0.5605, 1.573, 0.2233, 1.731, 0.5053, 1.564, 1.591, -0.8252, 1.113, -0.7051, 1.063, -0.7237, 0.7492, 0.2726, 0.7549, 0.4344, 0.6386, 0.4224, 0.6313, 0.2604, 0.6899, 1.408, 0.5605, 1.573, 0.5053, 1.564, 0.6054, 1.398, 0.746, 0.1108, 0.7492, 0.2726, 0.6313, 0.2604, 0.627, 0.09832, 0.7412, 1.245, 0.6899, 1.408, 0.6054, 1.398, 0.6435, 1.234, 0.7483, -0.05129, 0.746, 0.1108, 0.627, 0.09832, 0.6286, -0.06407, 0.6386, 0.4224, 0.6467, 0.5844, 0.5327, 0.5756, 0.522, 0.4135, 0.5053, 1.564, 0.2233, 1.731, 0.45, 1.557, 1.591, -0.8252, 1.063, -0.7237, 1.016, -0.7448, 0.6313, 0.2604, 0.6386, 0.4224, 0.522, 0.4135, 0.5123, 0.2513, 0.6054, 1.398, 0.5053, 1.564, 0.45, 1.557, 0.5234, 1.39, 0.627, 0.09832, 0.6313, 0.2604, 0.5123, 0.2513, 0.5056, 0.08888, 0.6435, 1.234, 0.6054, 1.398, 0.5234, 1.39, 0.5487, 1.226, 0.6286, -0.06407, 0.627, 0.09832, 0.5056, 0.08888, 0.505, -0.07391, 0.6568, 1.071, 0.6435, 1.234, 0.5487, 1.226, 0.5545, 1.063, 0.6419, -0.227, 0.6286, -0.06407, 0.505, -0.07391, 0.5164, -0.2374, 0.6584, 0.9085, 0.6568, 1.071, 0.5545, 1.063, 0.5511, 0.9001, 0.6801, -0.3909, 0.6419, -0.227, 0.5164, -0.2374, 0.5547, -0.4026, 0.654, 0.7463, 0.6584, 0.9085, 0.5511, 0.9001, 0.543, 0.7378, 0.7803, -0.557, 0.6801, -0.3909, 0.5547, -0.4026, 0.6655, -0.5715, 0.6467, 0.5844, 0.654, 0.7463, 0.543, 0.7378, 0.5327, 0.5756, 1.063, -0.7237, 0.7803, -0.557, 0.6655, -0.5715, 1.016, -0.7448, 0.5164, -0.2374, 0.505, -0.07391, 0.3774, -0.07924, 0.3845, -0.2433, 0.5511, 0.9001, 0.5545, 1.063, 0.4545, 1.059, 0.4456, 0.8959, 0.5547, -0.4026, 0.5164, -0.2374, 0.3845, -0.2433, 0.4186, -0.4096, 0.543, 0.7378, 0.5511, 0.9001, 0.4456, 0.8959, 0.4332, 0.7335, 0.6655, -0.5715, 0.5547, -0.4026, 0.4186, -0.4096, 0.5343, -0.5822, 0.5327, 0.5756, 0.543, 0.7378, 0.4332, 0.7335, 0.4193, 0.5712, 1.016, -0.7448, 0.6655, -0.5715, 0.5343, -0.5822, 0.9762, -0.7685, 0.522, 0.4135, 0.5327, 0.5756, 0.4193, 0.5712, 0.4051, 0.4089, 0.45, 1.557, 0.2233, 1.731, 0.3945, 1.554, 1.591, -0.8252, 1.016, -0.7448, 0.9762, -0.7685, 0.5123, 0.2513, 0.522, 0.4135, 0.4051, 0.4089, 0.3921, 0.2465, 0.5234, 1.39, 0.45, 1.557, 0.3945, 1.554, 0.4436, 1.387, 0.5056, 0.08888, 0.5123, 0.2513, 0.3921, 0.2465, 0.3819, 0.08387, 0.5487, 1.226, 0.5234, 1.39, 0.4436, 1.387, 0.4564, 1.222, 0.505, -0.07391, 0.5056, 0.08888, 0.3819, 0.08387, 0.3774, -0.07924, 0.5545, 1.063, 0.5487, 1.226, 0.4564, 1.222, 0.4545, 1.059, 0.3945, 1.554, 0.2233, 1.731, 0.3392, 1.554, 1.591, -0.8252, 0.9762, -0.7685, 0.9504, -0.7958, 0.3921, 0.2465, 0.4051, 0.4089, 0.2881, 0.4096, 0.271, 0.2472, 0.4436, 1.387, 0.3945, 1.554, 0.3392, 1.554, 0.3654, 1.387, 0.3819, 0.08387, 0.3921, 0.2465, 0.271, 0.2472, 0.2562, 0.08458, 0.4564, 1.222, 0.4436, 1.387, 0.3654, 1.387, 0.366, 1.222, 0.3774, -0.07924, 0.3819, 0.08387, 0.2562, 0.08458, 0.2462, -0.0786, 0.4545, 1.059, 0.4564, 1.222, 0.366, 1.222, 0.3563, 1.059, 0.3845, -0.2433, 0.3774, -0.07924, 0.2462, -0.0786, 0.2461, -0.2429, 0.4456, 0.8959, 0.4545, 1.059, 0.3563, 1.059, 0.3416, 0.8965, 0.4186, -0.4096, 0.3845, -0.2433, 0.2461, -0.2429, 0.2705, -0.4098, 0.4332, 0.7335, 0.4456, 0.8959, 0.3416, 0.8965, 0.3245, 0.7341, 0.5343, -0.5822, 0.4186, -0.4096, 0.2705, -0.4098, 0.3789, -0.5857, 0.4193, 0.5712, 0.4332, 0.7335, 0.3245, 0.7341, 0.3063, 0.5719, 0.9762, -0.7685, 0.5343, -0.5822, 0.3789, -0.5857, 0.9504, -0.7958, 0.4051, 0.4089, 0.4193, 0.5712, 0.3063, 0.5719, 0.2881, 0.4096, 0.3416, 0.8965, 0.3563, 1.059, 0.2597, 1.065, 0.239, 0.9026, 0.2705, -0.4098, 0.2461, -0.2429, 0.1021, -0.2345, 0.1102, -0.4008, 0.3245, 0.7341, 0.3416, 0.8965, 0.239, 0.9026, 0.2169, 0.7405, 0.3789, -0.5857, 0.2705, -0.4098, 0.1102, -0.4008, 0.1895, -0.5769, 0.3063, 0.5719, 0.3245, 0.7341, 0.2169, 0.7405, 0.1941, 0.5785, 0.9504, -0.7958, 0.3789, -0.5857, 0.1895, -0.5769, 0.9618, -0.8304, 0.2881, 0.4096, 0.3063, 0.5719, 0.1941, 0.5785, 0.1714, 0.4165, 0.3392, 1.554, 0.2233, 1.731, 0.2842, 1.557, 1.591, -0.8252, 0.9504, -0.7958, 0.9618, -0.8304, 0.271, 0.2472, 0.2881, 0.4096, 0.1714, 0.4165, 0.1494, 0.2544, 0.3654, 1.387, 0.3392, 1.554, 0.2842, 1.557, 0.2886, 1.391, 0.2562, 0.08458, 0.271, 0.2472, 0.1494, 0.2544, 0.1291, 0.09207, 0.366, 1.222, 0.3654, 1.387, 0.2886, 1.391, 0.2773, 1.228, 0.2462, -0.0786, 0.2562, 0.08458, 0.1291, 0.09207, 0.1121, -0.07072, 0.3563, 1.059, 0.366, 1.222, 0.2773, 1.228, 0.2597, 1.065, 0.2461, -0.2429, 0.2462, -0.0786, 0.1121, -0.07072, 0.1021, -0.2345, 0.1494, 0.2544, 0.1714, 0.4165, 0.05524, 0.4302, 0.02801, 0.2687, 0.2886, 1.391, 0.2842, 1.557, 0.2297, 1.563, 0.2129, 1.4, 0.1291, 0.09207, 0.1494, 0.2544, 0.02801, 0.2687, 0.001488, 0.1071, 0.2773, 1.228, 0.2886, 1.391, 0.2129, 1.4, 0.19, 1.238, 0.1121, -0.07072, 0.1291, 0.09207, 0.001488, 0.1071, -0.0236, -0.05474, 0.2597, 1.065, 0.2773, 1.228, 0.19, 1.238, 0.1644, 1.076, 0.1021, -0.2345, 0.1121, -0.07072, -0.0236, -0.05474, -0.04561, -0.2171, 0.239, 0.9026, 0.2597, 1.065, 0.1644, 1.076, 0.1377, 0.9145, 0.1102, -0.4008, 0.1021, -0.2345, -0.04561, -0.2171, -0.05952, -0.3809, 0.2169, 0.7405, 0.239, 0.9026, 0.1377, 0.9145, 0.1104, 0.753, 0.1895, -0.5769, 0.1102, -0.4008, -0.05952, -0.3809, -0.03811, -0.5506, 0.1941, 0.5785, 0.2169, 0.7405, 0.1104, 0.753, 0.08279, 0.5916, 0.9618, -0.8304, 0.1895, -0.5769, -0.03811, -0.5506, 1.119, -0.8907, 0.1714, 0.4165, 0.1941, 0.5785, 0.08279, 0.5916, 0.05524, 0.4302, 0.2842, 1.557, 0.2233, 1.731, 0.2297, 1.563, 1.591, -0.8252, 0.9618, -0.8304, 1.119, -0.8907, -0.05952, -0.3809, -0.04561, -0.2171, -0.194, -0.1904, -0.2327, -0.3496, 0.1104, 0.753, 0.1377, 0.9145, 0.03762, 0.9325, 0.005059, 0.772, -0.03811, -0.5506, -0.05952, -0.3809, -0.2327, -0.3496, -0.2878, -0.5056, 0.08279, 0.5916, 0.1104, 0.753, 0.005059, 0.772, -0.0274, 0.6115, 1.119, -0.8907, -0.03811, -0.5506, -0.2878, -0.5056, 1.811, -1.032, 0.05524, 0.4302, 0.08279, 0.5916, -0.0274, 0.6115, -0.05987, 0.4509, 0.2297, 1.563, 0.2233, 1.731, 0.1757, 1.573, 1.591, -0.8252, 1.119, -0.8907, 1.811, -1.032, 0.02801, 0.2687, 0.05524, 0.4302, -0.05987, 0.4509, -0.09248, 0.2904, 0.2129, 1.4, 0.2297, 1.563, 0.1757, 1.573, 0.1383, 1.413, 0.001488, 0.1071, 0.02801, 0.2687, -0.09248, 0.2904, -0.1254, 0.13, 0.19, 1.238, 0.2129, 1.4, 0.1383, 1.413, 0.1038, 1.253, -0.0236, -0.05474, 0.001488, 0.1071, -0.1254, 0.13, -0.159, -0.03033, 0.1644, 1.076, 0.19, 1.238, 0.1038, 1.253, 0.07045, 1.093, -0.04561, -0.2171, -0.0236, -0.05474, -0.159, -0.03033, -0.194, -0.1904, 0.1377, 0.9145, 0.1644, 1.076, 0.07045, 1.093, 0.03762, 0.9325, -0.1254, 0.13, -0.09248, 0.2904, -0.2113, 0.3195, -0.2505, 0.1606, 0.1038, 1.253, 0.1383, 1.413, 0.06457, 1.432, 0.01865, 1.274, -0.159, -0.03033, -0.1254, 0.13, -0.2505, 0.1606, -0.2922, 0.002258, 0.07045, 1.093, 0.1038, 1.253, 0.01865, 1.274, -0.02248, 1.116, -0.194, -0.1904, -0.159, -0.03033, -0.2922, 0.002258, -0.3395, -0.1548, 0.03762, 0.9325, 0.07045, 1.093, -0.02248, 1.116, -0.0613, 0.9568, -0.2327, -0.3496, -0.194, -0.1904, -0.3395, -0.1548, -0.4013, -0.3084, 0.005059, 0.772, 0.03762, 0.9325, -0.0613, 0.9568, -0.09899, 0.7975, -0.2878, -0.5056, -0.2327, -0.3496, -0.4013, -0.3084, -0.5226, -0.448, -0.0274, 0.6115, 0.005059, 0.772, -0.09899, 0.7975, -0.1362, 0.6381, -1.776, -0.3418, -0.2878, -0.5056, -0.5226, -0.448, -1.445, -0.3792, -0.05987, 0.4509, -0.0274, 0.6115, -0.1362, 0.6381, -0.1735, 0.4787, 0.1757, 1.573, 0.2233, 1.731, 0.1223, 1.586, -1.995, -0.1353, -1.776, -0.3418, -1.445, -0.3792, -0.09248, 0.2904, -0.05987, 0.4509, -0.1735, 0.4787, -0.2113, 0.3195, 0.1383, 1.413, 0.1757, 1.573, 0.1223, 1.586, 0.06457, 1.432, -0.5226, -0.448, -0.4013, -0.3084, -0.5587, -0.2595, -0.7176, -0.3861, -0.1362, 0.6381, -0.09899, 0.7975, -0.2018, 0.8292, -0.2435, 0.6712, -1.445, -0.3792, -0.5226, -0.448, -0.7176, -0.3861, -1.391, -0.3577, -0.1735, 0.4787, -0.1362, 0.6381, -0.2435, 0.6712, -0.2852, 0.5132, 0.1223, 1.586, 0.2233, 1.731, 0.0698, 1.602, -1.995, -0.1353, -1.445, -0.3792, -1.391, -0.3577, -0.2113, 0.3195, -0.1735, 0.4787, -0.2852, 0.5132, -0.3279, 0.3555, 0.06457, 1.432, 0.1223, 1.586, 0.0698, 1.602, -0.008575, 1.454, -0.2505, 0.1606, -0.2113, 0.3195, -0.3279, 0.3555, -0.3726, 0.1983, 0.01865, 1.274, 0.06457, 1.432, -0.008575, 1.454, -0.06584, 1.3, -0.2922, 0.002258, -0.2505, 0.1606, -0.3726, 0.1983, -0.4215, 0.04222, -0.02248, 1.116, 0.01865, 1.274, -0.06584, 1.3, -0.1146, 1.144, -0.3395, -0.1548, -0.2922, 0.002258, -0.4215, 0.04222, -0.4792, -0.1115, -0.0613, 0.9568, -0.02248, 1.116, -0.1146, 1.144, -0.1592, 0.987, -0.4013, -0.3084, -0.3395, -0.1548, -0.4792, -0.1115, -0.5587, -0.2595, -0.09899, 0.7975, -0.0613, 0.9568, -0.1592, 0.987, -0.2018, 0.8292, -0.06584, 1.3, -0.008575, 1.454, -0.08133, 1.481, -0.15, 1.332, -0.4215, 0.04222, -0.3726, 0.1983, -0.4911, 0.2422, -0.5457, 0.08834, -0.1146, 1.144, -0.06584, 1.3, -0.15, 1.332, -0.2061, 1.178, -0.4792, -0.1115, -0.4215, 0.04222, -0.5457, 0.08834, -0.611, -0.06238, -0.1592, 0.987, -0.1146, 1.144, -0.2061, 1.178, -0.2562, 1.023, -0.5587, -0.2595, -0.4792, -0.1115, -0.611, -0.06238, -0.7018, -0.2056, -0.2018, 0.8292, -0.1592, 0.987, -0.2562, 1.023, -0.3034, 0.8669, -0.7176, -0.3861, -0.5587, -0.2595, -0.7018, -0.2056, -0.873, -0.3246, -0.2435, 0.6712, -0.2018, 0.8292, -0.3034, 0.8669, -0.3492, 0.7104, -1.391, -0.3577, -0.7176, -0.3861, -0.873, -0.3246, -1.395, -0.3244, -0.2852, 0.5132, -0.2435, 0.6712, -0.3492, 0.7104, -0.3949, 0.5539, 0.0698, 1.602, 0.2233, 1.731, 0.01816, 1.622, -1.995, -0.1353, -1.391, -0.3577, -1.395, -0.3244, -0.3279, 0.3555, -0.2852, 0.5132, -0.3949, 0.5539, -0.4417, 0.3977, -0.008575, 1.454, 0.0698, 1.602, 0.01816, 1.622, -0.08133, 1.481, -0.3726, 0.1983, -0.3279, 0.3555, -0.4417, 0.3977, -0.4911, 0.2422, -0.3492, 0.7104, -0.3034, 0.8669, -0.404, 0.9098, -0.4534, 0.7548, -1.395, -0.3244, -0.873, -0.3246, -0.9992, -0.265, -1.419, -0.288, -0.3949, 0.5539, -0.3492, 0.7104, -0.4534, 0.7548, -0.5025, 0.5998, 0.01816, 1.622, 0.2233, 1.731, -0.03248, 1.645, -1.995, -0.1353, -1.395, -0.3244, -1.419, -0.288, -0.4417, 0.3977, -0.3949, 0.5539, -0.5025, 0.5998, -0.5526, 0.445, -0.08133, 1.481, 0.01816, 1.622, -0.03248, 1.645, -0.154, 1.513, -0.4911, 0.2422, -0.4417, 0.3977, -0.5526, 0.445, -0.6056, 0.2912, -0.15, 1.332, -0.08133, 1.481, -0.154, 1.513, -0.2341, 1.368, -0.5457, 0.08834, -0.4911, 0.2422, -0.6056, 0.2912, -0.6643, 0.1392, -0.2061, 1.178, -0.15, 1.332, -0.2341, 1.368, -0.2974, 1.217, -0.611, -0.06238, -0.5457, 0.08834, -0.6643, 0.1392, -0.7345, -0.009099, -0.2562, 1.023, -0.2061, 1.178, -0.2974, 1.217, -0.3527, 1.064, -0.7018, -0.2056, -0.611, -0.06238, -0.7345, -0.009099, -0.8305, -0.1491, -0.3034, 0.8669, -0.2562, 1.023, -0.3527, 1.064, -0.404, 0.9098, -0.873, -0.3246, -0.7018, -0.2056, -0.8305, -0.1491, -0.9992, -0.265, -0.6643, 0.1392, -0.6056, 0.2912, -0.7162, 0.3439, -0.7774, 0.1933, -0.2974, 1.217, -0.2341, 1.368, -0.3188, 1.409, -0.3891, 1.261, -0.7345, -0.009099, -0.6643, 0.1392, -0.7774, 0.1933, -0.8499, 0.04663, -0.3527, 1.064, -0.2974, 1.217, -0.3891, 1.261, -0.4491, 1.11, -0.8305, -0.1491, -0.7345, -0.009099, -0.8499, 0.04663, -0.9467, -0.09169, -0.404, 0.9098, -0.3527, 1.064, -0.4491, 1.11, -0.504, 0.9574, -0.9992, -0.265, -0.8305, -0.1491, -0.9467, -0.09169, -1.106, -0.208, -0.4534, 0.7548, -0.404, 0.9098, -0.504, 0.9574, -0.5564, 0.8038, -1.419, -0.288, -0.9992, -0.265, -1.106, -0.208, -1.453, -0.251, -0.5025, 0.5998, -0.4534, 0.7548, -0.5564, 0.8038, -0.6081, 0.65, -0.03248, 1.645, 0.2233, 1.731, -0.082, 1.67, -1.995, -0.1353, -1.419, -0.288, -1.453, -0.251, -0.5526, 0.445, -0.5025, 0.5998, -0.6081, 0.65, -0.6607, 0.4965, -0.154, 1.513, -0.03248, 1.645, -0.082, 1.67, -0.2271, 1.549, -0.6056, 0.2912, -0.5526, 0.445, -0.6607, 0.4965, -0.7162, 0.3439, -0.2341, 1.368, -0.154, 1.513, -0.2271, 1.549, -0.3188, 1.409, -1.453, -0.251, -1.106, -0.208, -1.2, -0.1537, -1.491, -0.2145, -0.6081, 0.65, -0.5564, 0.8038, -0.6585, 0.8562, -0.7122, 0.7034, -0.082, 1.67, 0.2233, 1.731, -0.1302, 1.698, -1.995, -0.1353, -1.453, -0.251, -1.491, -0.2145, -0.6607, 0.4965, -0.6081, 0.65, -0.7122, 0.7034, -0.7664, 0.5508, -0.2271, 1.549, -0.082, 1.67, -0.1302, 1.698, -0.3011, 1.588, -0.7162, 0.3439, -0.6607, 0.4965, -0.7664, 0.5508, -0.8233, 0.3991, -0.3188, 1.409, -0.2271, 1.549, -0.3011, 1.588, -0.4048, 1.454, -0.7774, 0.1933, -0.7162, 0.3439, -0.8233, 0.3991, -0.8855, 0.2493, -0.3891, 1.261, -0.3188, 1.409, -0.4048, 1.454, -0.4816, 1.309, -0.8499, 0.04663, -0.7774, 0.1933, -0.8855, 0.2493, -0.9583, 0.1033, -0.4491, 1.11, -0.3891, 1.261, -0.4816, 1.309, -0.5459, 1.16, -0.9467, -0.09169, -0.8499, 0.04663, -0.9583, 0.1033, -1.053, -0.03481, -0.504, 0.9574, -0.4491, 1.11, -0.5459, 1.16, -0.6038, 1.009, -1.106, -0.208, -0.9467, -0.09169, -1.053, -0.03481, -1.2, -0.1537, -0.5564, 0.8038, -0.504, 0.9574, -0.6038, 1.009, -0.6585, 0.8562, -0.4816, 1.309, -0.4048, 1.454, -0.4929, 1.502, -0.576, 1.36, -0.9583, 0.1033, -0.8855, 0.2493, -0.9895, 0.3058, -1.061, 0.1597, -0.5459, 1.16, -0.4816, 1.309, -0.576, 1.36, -0.6439, 1.213, -1.053, -0.03481, -0.9583, 0.1033, -1.061, 0.1597, -1.152, 0.02055, -0.6038, 1.009, -0.5459, 1.16, -0.6439, 1.213, -0.7041, 1.063, -1.2, -0.1537, -1.053, -0.03481, -1.152, 0.02055, -1.285, -0.1023, -0.6585, 0.8562, -0.6038, 1.009, -0.7041, 1.063, -0.7604, 0.9111, -1.491, -0.2145, -1.2, -0.1537, -1.285, -0.1023, -1.533, -0.1793, -0.7122, 0.7034, -0.6585, 0.8562, -0.7604, 0.9111, -0.8152, 0.7588, -0.1302, 1.698, 0.2233, 1.731, -0.177, 1.729, -1.995, -0.1353, -1.491, -0.2145, -1.533, -0.1793, -0.7664, 0.5508, -0.7122, 0.7034, -0.8152, 0.7588, -0.8702, 0.6067, -0.3011, 1.588, -0.1302, 1.698, -0.177, 1.729, -0.3768, 1.632, -0.8233, 0.3991, -0.7664, 0.5508, -0.8702, 0.6067, -0.9275, 0.4554, -0.4048, 1.454, -0.3011, 1.588, -0.3768, 1.632, -0.4929, 1.502, -0.8855, 0.2493, -0.8233, 0.3991, -0.9275, 0.4554, -0.9895, 0.3058, -0.8152, 0.7588, -0.7604, 0.9111, -0.8627, 0.9672, -0.9178, 0.8151, -0.177, 1.729, 0.2233, 1.731, -0.2221, 1.762, -1.995, -0.1353, -1.533, -0.1793, -1.577, -0.1458, -0.8702, 0.6067, -0.8152, 0.7588, -0.9178, 0.8151, -0.9728, 0.663, -0.3768, 1.632, -0.177, 1.729, -0.2221, 1.762, -0.4555, 1.679, -0.9275, 0.4554, -0.8702, 0.6067, -0.9728, 0.663, -1.029, 0.5115, -0.4929, 1.502, -0.3768, 1.632, -0.4555, 1.679, -0.5844, 1.554, -0.9895, 0.3058, -0.9275, 0.4554, -1.029, 0.5115, -1.09, 0.3615, -0.576, 1.36, -0.4929, 1.502, -0.5844, 1.554, -0.6731, 1.415, -1.061, 0.1597, -0.9895, 0.3058, -1.09, 0.3615, -1.159, 0.2146, -0.6439, 1.213, -0.576, 1.36, -0.6731, 1.415, -0.7438, 1.268, -1.152, 0.02055, -1.061, 0.1597, -1.159, 0.2146, -1.245, 0.07358, -0.7041, 1.063, -0.6439, 1.213, -0.7438, 1.268, -0.8055, 1.119, -1.285, -0.1023, -1.152, 0.02055, -1.245, 0.07358, -1.366, -0.05403, -0.7604, 0.9111, -0.7041, 1.063, -0.8055, 1.119, -0.8627, 0.9672, -1.533, -0.1793, -1.285, -0.1023, -1.366, -0.05403, -1.577, -0.1458, -1.159, 0.2146, -1.09, 0.3615, -1.189, 0.4155, -1.255, 0.2671, -0.7438, 1.268, -0.6731, 1.415, -0.774, 1.47, -0.8465, 1.325, -1.245, 0.07358, -1.159, 0.2146, -1.255, 0.2671, -1.334, 0.1236, -0.8055, 1.119, -0.7438, 1.268, -0.8465, 1.325, -0.9088, 1.175, -1.366, -0.05403, -1.245, 0.07358, -1.334, 0.1236, -1.442, -0.009198, -0.8627, 0.9672, -0.8055, 1.119, -0.9088, 1.175, -0.9659, 1.023, -1.577, -0.1458, -1.366, -0.05403, -1.442, -0.009198, -1.624, -0.1143, -0.9178, 0.8151, -0.8627, 0.9672, -0.9659, 1.023, -1.021, 0.871, -0.2221, 1.762, 0.2233, 1.731, -0.265, 1.796, -1.995, -0.1353, -1.577, -0.1458, -1.624, -0.1143, -0.9728, 0.663, -0.9178, 0.8151, -1.021, 0.871, -1.075, 0.7185, -0.4555, 1.679, -0.2221, 1.762, -0.265, 1.796, -0.5388, 1.729, -1.029, 0.5115, -0.9728, 0.663, -1.075, 0.7185, -1.13, 0.5664, -0.5844, 1.554, -0.4555, 1.679, -0.5388, 1.729, -0.6808, 1.609, -1.09, 0.3615, -1.029, 0.5115, -1.13, 0.5664, -1.189, 0.4155, -0.6731, 1.415, -0.5844, 1.554, -0.6808, 1.609, -0.774, 1.47, -1.995, -0.1353, -1.624, -0.1143, -1.671, -0.08515, -1.075, 0.7185, -1.021, 0.871, -1.124, 0.9253, -1.177, 0.7719, -0.5388, 1.729, -0.265, 1.796, -0.3049, 1.832, -0.6292, 1.782, -1.13, 0.5664, -1.075, 0.7185, -1.177, 0.7719, -1.23, 0.6188, -0.6808, 1.609, -0.5388, 1.729, -0.6292, 1.782, -0.7839, 1.665, -1.189, 0.4155, -1.13, 0.5664, -1.23, 0.6188, -1.286, 0.4666, -0.774, 1.47, -0.6808, 1.609, -0.7839, 1.665, -0.8802, 1.527, -1.255, 0.2671, -1.189, 0.4155, -1.286, 0.4666, -1.348, 0.3164, -0.8465, 1.325, -0.774, 1.47, -0.8802, 1.527, -0.953, 1.381, -1.334, 0.1236, -1.255, 0.2671, -1.348, 0.3164, -1.421, 0.1701, -0.9088, 1.175, -0.8465, 1.325, -0.953, 1.381, -1.015, 1.231, -1.442, -0.009198, -1.334, 0.1236, -1.421, 0.1701, -1.517, 0.03198, -0.9659, 1.023, -0.9088, 1.175, -1.015, 1.231, -1.071, 1.078, -1.624, -0.1143, -1.442, -0.009198, -1.517, 0.03198, -1.671, -0.08515, -1.021, 0.871, -0.9659, 1.023, -1.071, 1.078, -1.124, 0.9253, -0.265, 1.796, 0.2233, 1.731, -0.3049, 1.832, -1.421, 0.1701, -1.348, 0.3164, -1.44, 0.3619, -1.506, 0.2125, -1.015, 1.231, -0.953, 1.381, -1.064, 1.436, -1.124, 1.284, -1.517, 0.03198, -1.421, 0.1701, -1.506, 0.2125, -1.59, 0.06926, -1.071, 1.078, -1.015, 1.231, -1.124, 1.284, -1.178, 1.131, -1.671, -0.08515, -1.517, 0.03198, -1.59, 0.06926, -1.72, -0.05864, -1.124, 0.9253, -1.071, 1.078, -1.178, 1.131, -1.229, 0.9769, -0.3049, 1.832, 0.2233, 1.731, -0.3406, 1.869, -1.995, -0.1353, -1.671, -0.08515, -1.72, -0.05864, -1.177, 0.7719, -1.124, 0.9253, -1.229, 0.9769, -1.279, 0.8223, -0.6292, 1.782, -0.3049, 1.832, -0.3406, 1.869, -0.7304, 1.838, -1.23, 0.6188, -1.177, 0.7719, -1.279, 0.8223, -1.33, 0.6679, -0.7839, 1.665, -0.6292, 1.782, -0.7304, 1.838, -0.896, 1.723, -1.286, 0.4666, -1.23, 0.6188, -1.33, 0.6679, -1.383, 0.5142, -0.8802, 1.527, -0.7839, 1.665, -0.896, 1.723, -0.9928, 1.583, -1.348, 0.3164, -1.286, 0.4666, -1.383, 0.5142, -1.44, 0.3619, -0.953, 1.381, -0.8802, 1.527, -0.9928, 1.583, -1.064, 1.436, -0.7304, 1.838, -0.3406, 1.869, -0.3689, 1.906, -0.8483, 1.897, -1.33, 0.6679, -1.279, 0.8223, -1.383, 0.8686, -1.43, 0.7127, -0.896, 1.723, -0.7304, 1.838, -0.8483, 1.897, -1.02, 1.78, -1.383, 0.5142, -1.33, 0.6679, -1.43, 0.7127, -1.479, 0.5572, -0.9928, 1.583, -0.896, 1.723, -1.02, 1.78, -1.113, 1.638, -1.44, 0.3619, -1.383, 0.5142, -1.479, 0.5572, -1.531, 0.4028, -1.064, 1.436, -0.9928, 1.583, -1.113, 1.638, -1.181, 1.488, -1.506, 0.2125, -1.44, 0.3619, -1.531, 0.4028, -1.59, 0.2505, -1.124, 1.284, -1.064, 1.436, -1.181, 1.488, -1.237, 1.335, -1.59, 0.06926, -1.506, 0.2125, -1.59, 0.2505, -1.663, 0.1024, -1.178, 1.131, -1.124, 1.284, -1.237, 1.335, -1.288, 1.18, -1.72, -0.05864, -1.59, 0.06926, -1.663, 0.1024, -1.771, -0.03496, -1.229, 0.9769, -1.178, 1.131, -1.288, 1.18, -1.336, 1.025, -0.3406, 1.869, 0.2233, 1.731, -0.3689, 1.906, -1.995, -0.1353, -1.72, -0.05864, -1.771, -0.03496, -1.279, 0.8223, -1.229, 0.9769, -1.336, 1.025, -1.383, 0.8686, -1.237, 1.335, -1.181, 1.488, -1.303, 1.536, -1.354, 1.381, -1.663, 0.1024, -1.59, 0.2505, -1.674, 0.2836, -1.736, 0.1312, -1.288, 1.18, -1.237, 1.335, -1.354, 1.381, -1.401, 1.224, -1.771, -0.03496, -1.663, 0.1024, -1.736, 0.1312, -1.822, -0.01427, -1.336, 1.025, -1.288, 1.18, -1.401, 1.224, -1.445, 1.067, -0.3689, 1.906, 0.2233, 1.731, -0.3826, 1.941, -1.995, -0.1353, -1.771, -0.03496, -1.822, -0.01427, -1.383, 0.8686, -1.336, 1.025, -1.445, 1.067, -1.488, 0.9098, -0.8483, 1.897, -0.3689, 1.906, -0.3826, 1.941, -0.9913, 1.958, -1.43, 0.7127, -1.383, 0.8686, -1.488, 0.9098, -1.531, 0.7524, -1.02, 1.78, -0.8483, 1.897, -0.9913, 1.958, -1.157, 1.835, -1.479, 0.5572, -1.43, 0.7127, -1.531, 0.7524, -1.576, 0.5953, -1.113, 1.638, -1.02, 1.78, -1.157, 1.835, -1.242, 1.689, -1.531, 0.4028, -1.479, 0.5572, -1.576, 0.5953, -1.623, 0.4388, -1.181, 1.488, -1.113, 1.638, -1.242, 1.689, -1.303, 1.536, -1.59, 0.2505, -1.531, 0.4028, -1.623, 0.4388, -1.674, 0.2836, -1.531, 0.7524, -1.488, 0.9098, -1.595, 0.9453, -1.634, 0.7864, -1.157, 1.835, -0.9913, 1.958, -1.17, 2.02, -1.309, 1.886, -1.576, 0.5953, -1.531, 0.7524, -1.634, 0.7864, -1.673, 0.6277, -1.242, 1.689, -1.157, 1.835, -1.309, 1.886, -1.379, 1.734, -1.623, 0.4388, -1.576, 0.5953, -1.673, 0.6277, -1.714, 0.4693, -1.303, 1.536, -1.242, 1.689, -1.379, 1.734, -1.43, 1.579, -1.674, 0.2836, -1.623, 0.4388, -1.714, 0.4693, -1.758, 0.3117, -1.354, 1.381, -1.303, 1.536, -1.43, 1.579, -1.475, 1.421, -1.736, 0.1312, -1.674, 0.2836, -1.758, 0.3117, -1.809, 0.1556, -1.401, 1.224, -1.354, 1.381, -1.475, 1.421, -1.516, 1.263, -1.822, -0.01427, -1.736, 0.1312, -1.809, 0.1556, -1.874, 0.003271, -1.445, 1.067, -1.401, 1.224, -1.516, 1.263, -1.556, 1.104, -0.3826, 1.941, 0.2233, 1.731, -0.3592, 1.969, -1.995, -0.1353, -1.822, -0.01427, -1.874, 0.003271, -1.488, 0.9098, -1.445, 1.067, -1.556, 1.104, -1.595, 0.9453, -0.9913, 1.958, -0.3826, 1.941, -0.3592, 1.969, -1.17, 2.02])
me_sphere.materials.append(mat_material_001)
me_sphere.use_remesh_preserve_volume = False
me_sphere.use_remesh_preserve_attributes = False
me_sphere.use_mirror_vertex_groups = False
me_sphere.update()

# ---- objects
ob_sphere = bpy.data.objects.new('Sphere', me_sphere)
ob_camera = bpy.data.objects.new('Camera', cam_camera)

# ---- transforms, parenting, visibility, modifiers, constraints
ob_sphere.location = (0.0, 0.0, 0.0)
ob_sphere.lineart.crease_threshold = 0.0
ob_sphere.cycles.use_adaptive_subdivision = True
ob_sphere.cycles.dicing_rate = 0.5
_m = ob_sphere.modifiers.new('Subsurf', 'SUBSURF')
_m.uv_smooth = 'PRESERVE_CORNERS'
_m.quality = 2
_m.show_only_control_edges = False
ob_camera.location = (-0.9669, -2.808, 0.6686)
ob_camera.rotation_euler = (1.375, -8.053e-07, -0.3108)
ob_camera.lock_rotations_4d = False
ob_camera.empty_display_type = 'ARROWS'
ob_camera.color = (0.0, 0.0, 0.0, 0.0)
ob_camera.display_type = 'WIRE'
ob_camera.lineart.crease_threshold = 0.0
_c = ob_camera.constraints.new('TRACK_TO'); _c.name = 'AutoTrack'
_c.target = ob_sphere

# ---- collection membership
col_collection_1.objects.link(ob_sphere)
col_collection_1.objects.link(ob_camera)

# ---- scene / render settings (as saved in the file)
scene.camera = ob_camera
scene.frame_start = 1; scene.frame_end = 250; scene.frame_set(1)
scene.render.engine = 'CYCLES'
scene.render.resolution_x = 1000
scene.render.resolution_y = 1000
scene.render.dither_intensity = 0.0
scene.render.film_transparent = True
scene.cycles.feature_set = 'EXPERIMENTAL'
scene.cycles.use_denoising = False
scene.cycles.samples = 512
scene.cycles.sampling_pattern = 'TABULATED_SOBOL'
scene.cycles.light_sampling_threshold = 0.0
scene.cycles.use_adaptive_sampling = False
scene.cycles.use_light_tree = False
scene.cycles.blur_glossy = 0.0
scene.cycles.sample_clamp_indirect = 0.0
scene.view_settings.look = 'Medium High Contrast'
scene.view_settings.view_transform = 'Standard'
bpy.context.view_layer.update()

# ---- added for rendering (the .blend has no usable light): sun
light_auto_sun = bpy.data.lights.new('AutoSun', 'SUN')
light_auto_sun.energy = 3.0
light_auto_sun.angle = 0.0523599
ob_auto_sun = bpy.data.objects.new('AutoSun', light_auto_sun)
scene.collection.objects.link(ob_auto_sun)
ob_auto_sun.rotation_euler = (0.872665, 0.174533, 0.523599)
bpy.context.view_layer.update()
